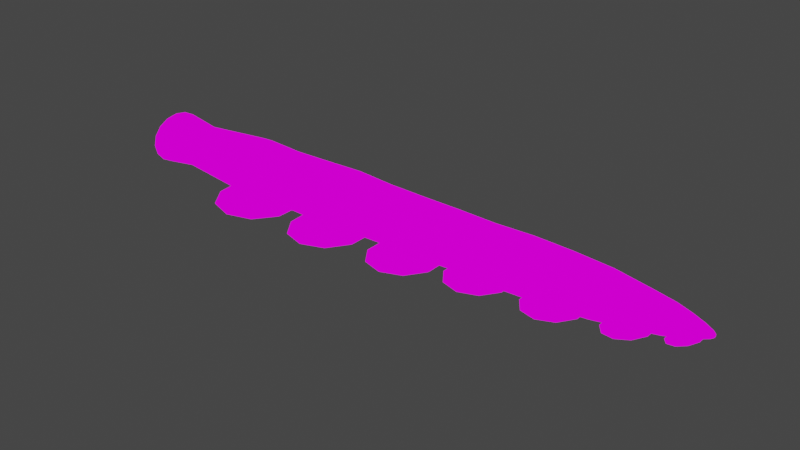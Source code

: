 # Source: OctopusArm.blend  (saved by Blender 3.1.7; exported with 4.5.12 LTS)
import bpy
from mathutils import Matrix  # noqa: F401  (used for matrix-valued properties, if any)

bpy.ops.wm.read_factory_settings(use_empty=True)
scene = bpy.context.scene
scene.name = 'Scene'

# ---- collections
col_collection = bpy.data.collections.new('Collection'); scene.collection.children.link(col_collection)

# ---- images (referenced by path relative to the original .blend; pixels are not part of the script)
import os
ASSET_DIR = os.environ.get("B2B_ASSET_DIR", "")  # directory of the original .blend (textures are referenced by path, not embedded)
HERE = os.path.dirname(os.path.abspath(__file__))  # packed textures are extracted next to this script under _unpacked/

def load_image(name, relpath, width, height, colorspace="sRGB"):
    """Load a texture the original file referenced (path relative to the .blend, or extracted next to this script)."""
    p = next((c for c in (os.path.join(HERE, relpath), os.path.join(ASSET_DIR, relpath)) if relpath and os.path.exists(c)), "")
    if p:
        img = bpy.data.images.load(p, check_existing=True)
        img.name = name
    else:  # same state as the original file: an image datablock whose file is absent (Cycles renders it pink)
        img = bpy.data.images.new(name, width, height)
        img.source = "FILE"
        img.filepath = "//" + (relpath or name)
    img.colorspace_settings.name = colorspace
    return img
img_crabtopushurt2tex_png = load_image('CrabtopusHurt2Tex.png', 'CrabtopusHurt2Tex.png', 1024, 1024, 'sRGB')

# ---- materials (node trees are filled in below, after node groups)
mat_crabtopus = bpy.data.materials.new('Crabtopus')
mat_crabtopus.alpha_threshold = 0.0
mat_crabtopus.use_transparent_shadow = False
mat_crabtopus.line_color = (0.0, 0.0, 0.0, 1.0)

# ---- material node trees
mat_crabtopus.use_nodes = True; mat_crabtopus.node_tree.nodes.clear()
_N = mat_crabtopus.node_tree.nodes; _L = mat_crabtopus.node_tree.links
n0 = _N.new('ShaderNodeBsdfPrincipled'); n0.name = 'Principled BSDF'; n0.location = (47, 814)
n0.distribution = 'GGX'
n0.subsurface_method = 'RANDOM_WALK_SKIN'
n0.inputs[2].default_value = 1.0
n0.inputs[3].default_value = 1.45
n0.inputs[13].default_value = 0.0
n0.inputs[27].default_value = (0.0, 0.0, 0.0, 1.0)
n0.inputs[28].default_value = 1.0
n1 = _N.new('ShaderNodeOutputMaterial'); n1.name = 'Material Output'; n1.location = (370, 74)
n2 = _N.new('ShaderNodeLightPath'); n2.name = 'Light Path'; n2.location = (-153, 118)
n2.hide = True
n3 = _N.new('ShaderNodeEmission'); n3.name = 'Emission'; n3.location = (-278, 31)
n4 = _N.new('ShaderNodeMixShader'); n4.name = 'Mix Shader'; n4.location = (60, 127)
n5 = _N.new('ShaderNodeTexImage'); n5.name = 'Image Texture'; n5.location = (-640, 352)
n5.image = img_crabtopushurt2tex_png
_L.new(n5.outputs[0], n0.inputs[0])
_L.new(n3.outputs[0], n4.inputs[2])
_L.new(n2.outputs[0], n4.inputs[0])
_L.new(n4.outputs[0], n1.inputs[0])
_L.new(n5.outputs[0], n3.inputs[0])
n1.is_active_output = True

# ---- world
world_world = bpy.data.worlds.new('World'); scene.world = world_world
world_world.use_nodes = True; world_world.node_tree.nodes.clear()
_N = world_world.node_tree.nodes; _L = world_world.node_tree.links
n0 = _N.new('ShaderNodeOutputWorld'); n0.name = 'World Output'; n0.location = (300, 300)
n1 = _N.new('ShaderNodeBackground'); n1.name = 'Background'; n1.location = (10, 300)
n1.inputs[0].default_value = (0.05088, 0.05088, 0.05088, 1.0)
_L.new(n1.outputs[0], n0.inputs[0])
n0.is_active_output = True
world_world.color = (0.05088, 0.05088, 0.05088)
world_world.use_sun_shadow = False
world_world.sun_shadow_jitter_overblur = 0.0

# ---- meshes
me_icosphere_013 = bpy.data.meshes.new('Icosphere.013')
me_icosphere_013.from_pydata([(7.223, 0.2827, 0.2759), (7.223, 0.2641, 0.3535), (7.223, 0.2641, 0.1983), (6.854, 0.4083, 0.2759), (7.487, 0.1647, 0.2759), (7.487, 0.1553, 0.3152), (7.487, 0.1553, 0.2366), (7.567, 0.09701, 0.2759), (7.567, 0.09261, 0.2943), (7.567, 0.09261, 0.2575), (7.567, 0.08009, 0.2419), (7.567, 0.06135, 0.2315), (7.487, 0.1285, 0.2033), (7.487, 0.08846, 0.181), (7.224, 0.2112, 0.1325), (7.224, 0.132, 0.08848), (6.854, 0.2994, 0.05739), (6.411, 0.3844, -0.01542), (6.854, 0.38, 0.1576), (6.855, 0.1788, -0.009597), (6.412, 0.2236, -0.1047), (6.856, 0.03651, -0.03312), (7.225, 0.03864, 0.07304), (6.413, 0.03396, -0.1361), (6.857, -0.1057, -0.009597), (7.225, -0.05475, 0.08848), (6.414, -0.1557, -0.1047), (6.857, -0.2264, 0.05739), (7.226, -0.1339, 0.1325), (6.415, -0.3165, -0.01542), (6.858, -0.3069, 0.1576), (7.226, -0.1868, 0.1983), (6.415, -0.4239, 0.1182), (6.858, -0.3352, 0.2759), (7.226, -0.2054, 0.2759), (6.416, -0.4617, 0.2759), (6.858, -0.3069, 0.3942), (7.226, -0.1868, 0.3535), (6.415, -0.4239, 0.4336), (6.857, -0.2264, 0.4944), (7.226, -0.1339, 0.4194), (6.415, -0.3165, 0.5672), (6.857, -0.1057, 0.5614), (7.225, -0.05475, 0.4633), (6.414, -0.1557, 0.6566), (6.856, 0.03651, 0.5849), (7.225, 0.03864, 0.4788), (6.413, 0.03396, 0.6879), (6.855, 0.1788, 0.5614), (7.224, 0.132, 0.4633), (6.412, 0.2236, 0.6566), (6.854, 0.2994, 0.4944), (7.224, 0.2112, 0.4194), (6.411, 0.3844, 0.5672), (6.854, 0.38, 0.3942), (6.41, 0.4918, 0.4336), (5.779, 0.59, 0.4686), (6.41, 0.5296, 0.2759), (5.779, 0.6361, 0.2759), (6.41, 0.4918, 0.1182), (5.779, 0.59, 0.0832), (4.572, 0.7588, 0.02266), (5.78, 0.4587, -0.08016), (4.573, 0.5863, -0.192), (5.781, 0.2621, -0.1893), (4.574, 0.328, -0.3355), (5.783, 0.03032, -0.2276), (4.576, 0.02336, -0.3859), (5.784, -0.2015, -0.1893), (4.578, -0.2813, -0.3355), (5.785, -0.398, -0.08016), (4.579, -0.5395, -0.192), (5.786, -0.5293, 0.0832), (4.58, -0.7121, 0.02266), (5.786, -0.5754, 0.2759), (4.58, -0.7727, 0.2759), (5.786, -0.5293, 0.4686), (4.58, -0.7121, 0.5292), (5.785, -0.398, 0.632), (4.579, -0.5395, 0.7438), (5.784, -0.2015, 0.7411), (4.578, -0.2813, 0.8873), (5.783, 0.03032, 0.7795), (4.576, 0.02336, 0.9377), (5.781, 0.2621, 0.7411), (4.574, 0.328, 0.8873), (5.78, 0.4587, 0.632), (4.573, 0.5863, 0.7438), (3.366, 0.636, 0.791), (4.572, 0.7588, 0.5292), (3.365, 0.826, 0.5547), (4.571, 0.8194, 0.2759), (3.364, 0.8927, 0.2759), (2.157, 0.9231, 0.2759), (3.365, 0.826, -0.002862), (2.158, 0.8536, -0.01476), (3.366, 0.636, -0.2392), (2.159, 0.6555, -0.2612), (3.367, 0.3517, -0.3971), (2.161, 0.3591, -0.4258), (3.369, 0.01639, -0.4526), (2.163, 0.009429, -0.4837), (3.371, -0.319, -0.3971), (2.165, -0.3402, -0.4258), (3.373, -0.6032, -0.2392), (2.166, -0.6367, -0.2612), (3.374, -0.7932, -0.002862), (2.167, -0.8347, -0.01476), (3.374, -0.8599, 0.2759), (2.168, -0.9043, 0.2759), (3.374, -0.7932, 0.5547), (2.167, -0.8347, 0.5666), (3.373, -0.6032, 0.791), (2.166, -0.6367, 0.813), (3.371, -0.319, 0.9489), (2.165, -0.3402, 0.9777), (3.369, 0.01639, 1.004), (2.163, 0.009429, 1.035), (3.367, 0.3517, 0.9489), (2.161, 0.3591, 0.9777), (0.9539, 0.3401, 0.9535), (2.159, 0.6555, 0.813), (0.9523, 0.6263, 0.7945), (2.158, 0.8536, 0.5666), (0.9511, 0.8176, 0.5566), (-0.2557, 0.8382, 0.5661), (0.9508, 0.8847, 0.2759), (-0.2561, 0.9076, 0.2759), (0.9511, 0.8176, -0.00476), (-0.2557, 0.8382, -0.01425), (0.9523, 0.6263, -0.2427), (-0.2545, 0.6405, -0.2602), (0.9539, 0.3401, -0.4017), (-0.2528, 0.3446, -0.4246), (0.9559, 0.002466, -0.4575), (-0.2508, -0.004497, -0.4823), (0.9578, -0.3352, -0.4017), (-0.2488, -0.3535, -0.4246), (0.9594, -0.6214, -0.2427), (-0.2471, -0.6495, -0.2602), (0.9606, -0.8126, -0.00476), (-0.246, -0.8472, -0.01425), (0.9609, -0.8798, 0.2759), (-0.2456, -0.9166, 0.2759), (0.9606, -0.8126, 0.5566), (-0.246, -0.8472, 0.5661), (0.9594, -0.6214, 0.7945), (-0.2471, -0.6495, 0.8121), (0.9578, -0.3352, 0.9535), (-0.2488, -0.3535, 0.9764), (0.9559, 0.002466, 1.009), (-0.2508, -0.004497, 1.034), (-1.457, -0.01146, 1.042), (-0.2528, 0.3446, 0.9764), (-1.46, 0.3412, 0.9836), (-0.2545, 0.6405, 0.8121), (-1.461, 0.6401, 0.8175), (-2.668, 0.6488, 0.8306), (-1.462, 0.8398, 0.569), (-2.669, 0.8534, 0.5761), (-1.463, 0.91, 0.2759), (-2.67, 0.9252, 0.2759), (-1.462, 0.8398, -0.01722), (-2.669, 0.8534, -0.02429), (-1.461, 0.6401, -0.2657), (-2.668, 0.6488, -0.2788), (-1.46, 0.3412, -0.4318), (-2.666, 0.3427, -0.4488), (-1.457, -0.01146, -0.4901), (-2.664, -0.01842, -0.5085), (-1.455, -0.3641, -0.4318), (-2.662, -0.3795, -0.4488), (-1.454, -0.663, -0.2657), (-2.66, -0.6857, -0.2788), (-1.453, -0.8628, -0.01722), (-2.659, -0.8902, -0.02429), (-1.452, -0.9329, 0.2759), (-2.659, -0.9621, 0.2759), (-1.453, -0.8628, 0.569), (-2.659, -0.8902, 0.5761), (-1.454, -0.663, 0.8175), (-2.66, -0.6857, 0.8306), (-1.455, -0.3641, 0.9836), (-2.662, -0.3795, 1.001), (-3.869, -0.4151, 1.058), (-2.664, -0.01842, 1.06), (-3.871, -0.02539, 1.122), (-2.666, 0.3427, 1.001), (-3.873, 0.3643, 1.058), (-5.08, 0.3446, 1.032), (-3.875, 0.6947, 0.8745), (-5.082, 0.6641, 0.8549), (-3.876, 0.9154, 0.5999), (-5.083, 0.8776, 0.5893), (-3.877, 0.9929, 0.2759), (-5.083, 0.9526, 0.2759), (-3.876, 0.9154, -0.04804), (-5.083, 0.8776, -0.03743), (-3.875, 0.6947, -0.3227), (-5.082, 0.6641, -0.3031), (-3.873, 0.3643, -0.5062), (-5.08, 0.3446, -0.4806), (-3.871, -0.02539, -0.5706), (-5.078, -0.03235, -0.5429), (-3.869, -0.4151, -0.5062), (-5.075, -0.4093, -0.4806), (-3.867, -0.7455, -0.3227), (-5.073, -0.7288, -0.3031), (-3.865, -0.9662, -0.04804), (-5.072, -0.9423, -0.03743), (-3.865, -1.044, 0.2759), (-5.072, -1.017, 0.2759), (-3.865, -0.9662, 0.5999), (-5.072, -0.9423, 0.5893), (-3.867, -0.7455, 0.8745), (-5.073, -0.7288, 0.8549), (-6.28, -0.7152, 0.8378), (-5.075, -0.4093, 1.032), (-6.282, -0.4051, 1.01), (-5.078, -0.03235, 1.095), (-6.284, -0.03931, 1.071), (-7.491, -0.04628, 1.119), (-6.286, 0.3265, 1.01), (-7.493, 0.3419, 1.055), (-6.288, 0.6366, 0.8378), (-7.495, 0.6711, 0.8722), (-6.289, 0.8438, 0.58), (-7.496, 0.891, 0.5986), (-6.29, 0.9166, 0.2759), (-7.497, 0.9682, 0.2759), (-6.289, 0.8438, -0.02818), (-7.496, 0.891, -0.04682), (-6.288, 0.6366, -0.286), (-7.495, 0.6711, -0.3204), (-6.286, 0.3265, -0.4582), (-7.493, 0.3419, -0.5032), (-6.284, -0.03931, -0.5187), (-7.491, -0.04628, -0.5674), (-6.282, -0.4051, -0.4582), (-7.489, -0.4345, -0.5032), (-6.28, -0.7152, -0.286), (-7.487, -0.7636, -0.3204), (-6.279, -0.9224, -0.02818), (-7.485, -0.9835, -0.04682), (-6.279, -0.9952, 0.2759), (-7.485, -1.061, 0.2759), (-6.279, -0.9224, 0.58), (-7.485, -0.9835, 0.5986), (-8.693, -0.8795, 0.5604), (-7.487, -0.7636, 0.8722), (-8.694, -0.6857, 0.8016), (-7.489, -0.4345, 1.055), (-8.696, -0.3955, 0.9628), (-9.902, -0.3569, 0.8714), (-8.698, -0.05324, 1.019), (-9.904, -0.0602, 0.9205), (-8.699, 0.289, 0.9628), (-9.906, 0.2365, 0.8714), (-8.701, 0.5792, 0.8016), (-9.907, 0.4881, 0.7317), (-8.702, 0.7731, 0.5604), (-9.908, 0.6562, 0.5226), (-8.703, 0.8411, 0.2759), (-9.909, 0.7152, 0.2759), (-8.702, 0.7731, -0.008613), (-9.908, 0.6562, 0.02923), (-8.701, 0.5792, -0.2498), (-9.907, 0.4881, -0.1799), (-8.699, 0.289, -0.411), (-9.906, 0.2365, -0.3196), (-8.698, -0.05324, -0.4676), (-9.904, -0.0602, -0.3687), (-8.696, -0.3955, -0.411), (-9.902, -0.3569, -0.3196), (-8.694, -0.6857, -0.2498), (-9.901, -0.6085, -0.1799), (-8.693, -0.8795, -0.008613), (-9.9, -0.7766, 0.02923), (-8.692, -0.9476, 0.2759), (-9.9, -0.8356, 0.2759), (-11.11, -1.027, 0.2759), (-9.9, -0.7766, 0.5226), (-11.11, -0.954, 0.5813), (-9.901, -0.6085, 0.7317), (-11.11, -0.7459, 0.8402), (-11.11, -0.4345, 1.013), (-11.11, -0.06716, 1.074), (-11.11, 0.3002, 1.013), (-11.11, 0.6116, 0.8402), (-11.12, 0.8197, 0.5813), (-11.12, 0.8928, 0.2759), (-11.12, 0.8197, -0.02946), (-11.11, 0.6116, -0.2883), (-11.11, 0.3002, -0.4613), (-11.11, -0.06716, -0.5221), (-11.11, -0.4345, -0.4613), (-11.11, -0.7459, -0.2883), (-11.11, -0.954, -0.02946), (7.487, 0.1285, 0.3485), (7.487, 0.08846, 0.3708), (7.567, 0.08009, 0.3099), (7.567, 0.06135, 0.3203), (7.567, 0.03924, 0.3239), (7.567, 0.01713, 0.3203), (7.488, 0.04118, 0.3786), (7.488, -0.006093, 0.3708), (7.488, -0.04617, 0.3485), (7.488, -0.07295, 0.3152), (7.567, -0.001616, 0.3099), (7.567, -0.01414, 0.2943), (7.567, -0.01854, 0.2759), (7.567, -0.01414, 0.2575), (7.488, -0.08236, 0.2759), (7.488, -0.07295, 0.2366), (7.488, -0.04617, 0.2033), (7.488, -0.006093, 0.181), (7.567, -0.001616, 0.2419), (7.567, 0.01713, 0.2315), (7.567, 0.03924, 0.2279), (7.488, 0.04118, 0.1732), (-7.137, -1.061, -0.7612), (-6.673, -1.133, -0.8783), (-6.641, -0.6356, -0.6634), (-7.376, -0.5169, -0.4896), (-7.47, -1.397, -0.8609), (-7.785, -1.015, -0.6384), (-8.344, -0.6765, -0.735), (-7.941, -0.3369, -0.4773), (-8.271, -1.142, -0.8435), (-8.768, -0.4653, -0.8328), (-8.773, 0.3748, -0.8328), (-8.499, -0.04365, -0.623), (-8.352, 0.5909, -0.735), (-7.945, 0.256, -0.4773), (-7.531, -0.03807, -0.3086), (-7.382, 0.4425, -0.4896), (-7.796, 0.9356, -0.6384), (-7.149, 0.9895, -0.7612), (-7.486, 1.322, -0.8609), (-8.283, 1.057, -0.8435), (-6.686, 1.067, -0.8783), (-6.188, 0.3897, -0.889), (-6.648, 0.5697, -0.6634), (-6.398, -0.03153, -0.7774), (-7.031, -0.03518, -0.4971), (-6.183, -0.4503, -0.889), (-4.168, -0.986, -0.7857), (-3.726, -1.054, -0.8776), (-3.704, -0.5846, -0.6737), (-4.404, -0.4726, -0.539), (-4.478, -1.303, -0.893), (-4.783, -0.9422, -0.6957), (-5.307, -0.6231, -0.8088), (-4.937, -0.3028, -0.5499), (-5.233, -1.062, -0.9083), (-5.702, -0.4238, -0.9178), (-5.707, 0.3687, -0.9178), (-5.457, -0.0261, -0.7093), (-5.314, 0.5726, -0.8088), (-4.94, 0.2566, -0.5499), (-4.557, -0.0209, -0.3745), (-4.409, 0.4325, -0.539), (-4.794, 0.8977, -0.6957), (-4.179, 0.9486, -0.7857), (-4.493, 1.262, -0.893), (-5.245, 1.013, -0.9083), (-3.738, 1.021, -0.8776), (-3.268, 0.3828, -0.8681), (-3.71, 0.5526, -0.6737), (-3.47, -0.01463, -0.7714), (-4.078, -0.01814, -0.5323), (-3.264, -0.4097, -0.8681), (-1.318, -0.8755, -0.7318), (-0.9183, -0.9365, -0.811), (-0.9002, -0.5131, -0.6267), (-1.533, -0.412, -0.5111), (-1.597, -1.161, -0.8312), (-1.874, -0.836, -0.6557), (-2.346, -0.5479, -0.7622), (-2.014, -0.2587, -0.5253), (-2.279, -0.9443, -0.8515), (-2.702, -0.3679, -0.8639), (-2.706, 0.3475, -0.8639), (-2.482, -0.008931, -0.6736), (-2.352, 0.5315, -0.7622), (-2.017, 0.2463, -0.5253), (-1.673, -0.004261, -0.3638), (-1.538, 0.4051, -0.5111), (-1.884, 0.825, -0.6557), (-1.328, 0.871, -0.7318), (-1.611, 1.154, -0.8312), (-2.289, 0.9288, -0.8515), (-0.9291, 0.9366, -0.811), (-0.5054, 0.3602, -0.7985), (-0.9061, 0.5135, -0.6267), (-0.6888, 0.001418, -0.7129), (-1.239, -0.001757, -0.5023), (-0.5013, -0.3552, -0.7985), (1.167, -0.7405, -0.5108), (1.511, -0.7931, -0.5823), (1.528, -0.4282, -0.4237), (0.983, -0.3411, -0.3189), (0.9254, -0.9871, -0.5943), (0.688, -0.7065, -0.4408), (0.2806, -0.4582, -0.5288), (0.5683, -0.209, -0.3273), (0.338, -0.7999, -0.6062), (-0.02731, -0.3031, -0.6136), (-0.03087, 0.3135, -0.6136), (0.1639, 0.006339, -0.4514), (0.2753, 0.4722, -0.5288), (0.5658, 0.2263, -0.3273), (0.8639, 0.01038, -0.1909), (0.9789, 0.3632, -0.3189), (0.6798, 0.7251, -0.4408), (1.158, 0.7648, -0.5108), (0.9139, 1.008, -0.5943), (0.3286, 0.8145, -0.6062), (1.501, 0.8213, -0.5823), (1.867, 0.3245, -0.575), (1.523, 0.4566, -0.4237), (1.709, 0.01526, -0.4997), (1.237, 0.01253, -0.3137), (1.87, -0.2921, -0.575), (3.488, -0.6584, -0.4655), (3.802, -0.7061, -0.5203), (3.813, -0.3746, -0.3756), (3.315, -0.2954, -0.2966), (3.271, -0.8823, -0.5485), (3.051, -0.6274, -0.4161), (2.684, -0.4018, -0.508), (2.939, -0.1754, -0.3165), (2.738, -0.7123, -0.5767), (2.407, -0.2609, -0.5941), (2.403, 0.2994, -0.5941), (2.575, 0.02025, -0.4411), (2.679, 0.4435, -0.508), (2.937, 0.2201, -0.3165), (3.203, 0.02388, -0.1838), (3.312, 0.3445, -0.2966), (3.044, 0.6734, -0.4161), (3.48, 0.7094, -0.4655), (3.261, 0.9308, -0.5485), (2.73, 0.7546, -0.5767), (3.794, 0.7608, -0.5203), (4.125, 0.3094, -0.5028), (3.809, 0.4293, -0.3756), (3.98, 0.02836, -0.4392), (3.546, 0.02585, -0.2842), (4.129, -0.2509, -0.5028), (5.53, -0.4857, -0.2915), (5.773, -0.5222, -0.3101), (5.771, -0.2687, -0.199), (5.386, -0.2082, -0.1755), (5.371, -0.6569, -0.3707), (5.194, -0.462, -0.286), (4.921, -0.2894, -0.383), (5.101, -0.1164, -0.2183), (4.968, -0.5268, -0.4313), (4.716, -0.1816, -0.4688), (4.714, 0.2468, -0.4688), (4.834, 0.03329, -0.3398), (4.917, 0.357, -0.383), (5.1, 0.186, -0.2183), (5.293, 0.03594, -0.09771), (5.383, 0.2811, -0.1755), (5.188, 0.5327, -0.286), (5.524, 0.5603, -0.2915), (5.363, 0.7296, -0.3707), (4.961, 0.5949, -0.4313), (5.767, 0.5996, -0.3101), (6.018, 0.2544, -0.2726), (5.767, 0.3461, -0.199), (5.903, 0.03946, -0.2349), (5.561, 0.03748, -0.149), (6.02, -0.1741, -0.2726), (6.95, -0.3174, -0.004922), (7.119, -0.3428, 0.005356), (7.107, -0.1669, 0.08161), (6.84, -0.1249, 0.06133), (6.848, -0.4362, -0.07456), (6.718, -0.301, -0.03305), (6.54, -0.1812, -0.1255), (6.648, -0.06118, 0.004921), (6.576, -0.3459, -0.1545), (6.407, -0.1063, -0.2039), (6.406, 0.191, -0.2039), (6.476, 0.04276, -0.1039), (6.537, 0.2674, -0.1255), (6.647, 0.1487, 0.004921), (6.768, 0.04445, 0.106), (6.838, 0.2146, 0.06133), (6.714, 0.3893, -0.03305), (6.946, 0.4084, -0.004922), (6.843, 0.526, -0.07456), (6.572, 0.4325, -0.1545), (7.114, 0.4357, 0.005356), (7.283, 0.1961, 0.05475), (7.104, 0.2597, 0.08161), (7.201, 0.04695, 0.06959), (6.957, 0.04554, 0.09619), (7.285, -0.1012, 0.05475)], [], [(0, 3, 54, 1), (0, 1, 5, 4), (2, 0, 4, 6), (2, 18, 3, 0), (4, 5, 8, 7), (6, 4, 7, 9), (7, 8, 300, 301, 302, 303, 308, 309, 310, 311, 316, 317, 318, 11, 10, 9), (12, 6, 9, 10), (13, 12, 10, 11), (15, 14, 12, 13), (14, 2, 6, 12), (15, 19, 16, 14), (14, 16, 18, 2), (19, 20, 17, 16), (16, 17, 59, 18), (22, 21, 19, 15), (21, 23, 20, 19), (25, 24, 21, 22), (24, 26, 23, 21), (28, 27, 24, 25), (27, 29, 26, 24), (31, 30, 27, 28), (30, 32, 29, 27), (34, 33, 30, 31), (33, 35, 32, 30), (37, 36, 33, 34), (36, 38, 35, 33), (40, 39, 36, 37), (39, 41, 38, 36), (43, 42, 39, 40), (42, 44, 41, 39), (46, 45, 42, 43), (45, 47, 44, 42), (49, 48, 45, 46), (48, 50, 47, 45), (52, 51, 48, 49), (51, 53, 50, 48), (1, 54, 51, 52), (54, 55, 53, 51), (3, 57, 55, 54), (57, 58, 56, 55), (55, 56, 86, 53), (18, 59, 57, 3), (59, 60, 58, 57), (17, 62, 60, 59), (62, 63, 61, 60), (60, 61, 91, 58), (64, 65, 63, 62), (20, 64, 62, 17), (66, 67, 65, 64), (23, 66, 64, 20), (68, 69, 67, 66), (26, 68, 66, 23), (70, 71, 69, 68), (29, 70, 68, 26), (72, 73, 71, 70), (32, 72, 70, 29), (74, 75, 73, 72), (35, 74, 72, 32), (76, 77, 75, 74), (38, 76, 74, 35), (78, 79, 77, 76), (41, 78, 76, 38), (80, 81, 79, 78), (44, 80, 78, 41), (82, 83, 81, 80), (47, 82, 80, 44), (84, 85, 83, 82), (50, 84, 82, 47), (86, 87, 85, 84), (53, 86, 84, 50), (56, 89, 87, 86), (89, 90, 88, 87), (87, 88, 118, 85), (91, 92, 90, 89), (58, 91, 89, 56), (61, 94, 92, 91), (92, 93, 123, 90), (94, 95, 93, 92), (96, 97, 95, 94), (63, 96, 94, 61), (98, 99, 97, 96), (65, 98, 96, 63), (100, 101, 99, 98), (67, 100, 98, 65), (102, 103, 101, 100), (69, 102, 100, 67), (104, 105, 103, 102), (71, 104, 102, 69), (106, 107, 105, 104), (73, 106, 104, 71), (108, 109, 107, 106), (75, 108, 106, 73), (110, 111, 109, 108), (77, 110, 108, 75), (112, 113, 111, 110), (79, 112, 110, 77), (114, 115, 113, 112), (81, 114, 112, 79), (116, 117, 115, 114), (83, 116, 114, 81), (118, 119, 117, 116), (85, 118, 116, 83), (88, 121, 119, 118), (121, 122, 120, 119), (119, 120, 150, 117), (123, 124, 122, 121), (90, 123, 121, 88), (93, 126, 124, 123), (126, 127, 125, 124), (124, 125, 155, 122), (95, 128, 126, 93), (128, 129, 127, 126), (130, 131, 129, 128), (97, 130, 128, 95), (132, 133, 131, 130), (99, 132, 130, 97), (134, 135, 133, 132), (101, 134, 132, 99), (136, 137, 135, 134), (103, 136, 134, 101), (138, 139, 137, 136), (105, 138, 136, 103), (140, 141, 139, 138), (107, 140, 138, 105), (142, 143, 141, 140), (109, 142, 140, 107), (144, 145, 143, 142), (111, 144, 142, 109), (146, 147, 145, 144), (113, 146, 144, 111), (148, 149, 147, 146), (115, 148, 146, 113), (150, 151, 149, 148), (117, 150, 148, 115), (120, 153, 151, 150), (153, 154, 152, 151), (151, 152, 182, 149), (155, 156, 154, 153), (122, 155, 153, 120), (125, 158, 156, 155), (158, 159, 157, 156), (156, 157, 187, 154), (160, 161, 159, 158), (127, 160, 158, 125), (129, 162, 160, 127), (162, 163, 161, 160), (164, 165, 163, 162), (131, 164, 162, 129), (166, 167, 165, 164), (133, 166, 164, 131), (168, 169, 167, 166), (135, 168, 166, 133), (170, 171, 169, 168), (137, 170, 168, 135), (172, 173, 171, 170), (139, 172, 170, 137), (174, 175, 173, 172), (141, 174, 172, 139), (176, 177, 175, 174), (143, 176, 174, 141), (178, 179, 177, 176), (145, 178, 176, 143), (180, 181, 179, 178), (147, 180, 178, 145), (182, 183, 181, 180), (149, 182, 180, 147), (152, 185, 183, 182), (185, 186, 184, 183), (183, 184, 214, 181), (187, 188, 186, 185), (154, 187, 185, 152), (157, 190, 188, 187), (190, 191, 189, 188), (188, 189, 219, 186), (192, 193, 191, 190), (159, 192, 190, 157), (194, 195, 193, 192), (161, 194, 192, 159), (163, 196, 194, 161), (196, 197, 195, 194), (198, 199, 197, 196), (165, 198, 196, 163), (200, 201, 199, 198), (167, 200, 198, 165), (202, 203, 201, 200), (169, 202, 200, 167), (204, 205, 203, 202), (171, 204, 202, 169), (206, 207, 205, 204), (173, 206, 204, 171), (208, 209, 207, 206), (175, 208, 206, 173), (210, 211, 209, 208), (177, 210, 208, 175), (212, 213, 211, 210), (179, 212, 210, 177), (214, 215, 213, 212), (181, 214, 212, 179), (184, 217, 215, 214), (217, 218, 216, 215), (215, 216, 246, 213), (219, 220, 218, 217), (186, 219, 217, 184), (189, 222, 220, 219), (222, 223, 221, 220), (220, 221, 251, 218), (224, 225, 223, 222), (191, 224, 222, 189), (226, 227, 225, 224), (193, 226, 224, 191), (228, 229, 227, 226), (195, 228, 226, 193), (197, 230, 228, 195), (230, 231, 229, 228), (232, 233, 231, 230), (199, 232, 230, 197), (234, 235, 233, 232), (201, 234, 232, 199), (236, 237, 235, 234), (203, 236, 234, 201), (238, 239, 237, 236), (205, 238, 236, 203), (240, 241, 239, 238), (207, 240, 238, 205), (242, 243, 241, 240), (209, 242, 240, 207), (244, 245, 243, 242), (211, 244, 242, 209), (246, 247, 245, 244), (213, 246, 244, 211), (216, 249, 247, 246), (249, 250, 248, 247), (247, 248, 278, 245), (251, 252, 250, 249), (218, 251, 249, 216), (221, 254, 252, 251), (254, 255, 253, 252), (252, 253, 283, 250), (256, 257, 255, 254), (223, 256, 254, 221), (258, 259, 257, 256), (225, 258, 256, 223), (260, 261, 259, 258), (227, 260, 258, 225), (262, 263, 261, 260), (229, 262, 260, 227), (231, 264, 262, 229), (264, 265, 263, 262), (266, 267, 265, 264), (233, 266, 264, 231), (268, 269, 267, 266), (235, 268, 266, 233), (270, 271, 269, 268), (237, 270, 268, 235), (272, 273, 271, 270), (239, 272, 270, 237), (274, 275, 273, 272), (241, 274, 272, 239), (276, 277, 275, 274), (243, 276, 274, 241), (278, 279, 277, 276), (245, 278, 276, 243), (248, 281, 279, 278), (279, 280, 297, 277), (281, 282, 280, 279), (283, 284, 282, 281), (250, 283, 281, 248), (253, 285, 284, 283), (289, 290, 291, 292, 293, 294, 295, 296, 297, 280, 282, 284, 285, 286, 287, 288), (255, 286, 285, 253), (257, 287, 286, 255), (259, 288, 287, 257), (261, 289, 288, 259), (263, 290, 289, 261), (265, 291, 290, 263), (267, 292, 291, 265), (269, 293, 292, 267), (271, 294, 293, 269), (273, 295, 294, 271), (275, 296, 295, 273), (277, 297, 296, 275), (1, 52, 298, 5), (52, 49, 299, 298), (5, 298, 300, 8), (298, 299, 301, 300), (299, 304, 302, 301), (304, 305, 303, 302), (49, 46, 304, 299), (46, 43, 305, 304), (305, 306, 308, 303), (43, 40, 306, 305), (306, 307, 309, 308), (40, 37, 307, 306), (307, 312, 310, 309), (312, 313, 311, 310), (37, 34, 312, 307), (34, 31, 313, 312), (313, 314, 316, 311), (31, 28, 314, 313), (28, 25, 315, 314), (314, 315, 317, 316), (315, 319, 318, 317), (319, 13, 11, 318), (25, 22, 319, 315), (22, 15, 13, 319), (324, 321, 320), (321, 322, 320), (320, 322, 323), (325, 320, 323), (324, 320, 325), (328, 325, 326), (326, 325, 327), (327, 325, 323), (328, 324, 325), (329, 328, 326), (341, 345, 321, 324, 328, 329, 330, 339, 338, 340), (329, 326, 331), (330, 329, 331), (330, 331, 332), (332, 331, 333), (331, 326, 327), (333, 331, 327), (336, 332, 333), (333, 327, 334), (335, 333, 334), (335, 336, 333), (338, 336, 337), (337, 336, 335), (339, 332, 336), (338, 339, 336), (339, 330, 332), (340, 338, 337), (340, 337, 342), (341, 340, 342), (341, 342, 343), (343, 342, 344), (342, 337, 335), (344, 342, 335), (323, 344, 334), (344, 335, 334), (322, 343, 344), (323, 322, 344), (345, 341, 343), (345, 343, 322), (321, 345, 322), (327, 323, 334), (350, 347, 346), (347, 348, 346), (346, 348, 349), (351, 346, 349), (350, 346, 351), (354, 351, 352), (352, 351, 353), (353, 351, 349), (354, 350, 351), (355, 354, 352), (367, 371, 347, 350, 354, 355, 356, 365, 364, 366), (355, 352, 357), (356, 355, 357), (356, 357, 358), (358, 357, 359), (357, 352, 353), (359, 357, 353), (362, 358, 359), (359, 353, 360), (361, 359, 360), (361, 362, 359), (364, 362, 363), (363, 362, 361), (365, 358, 362), (364, 365, 362), (365, 356, 358), (366, 364, 363), (366, 363, 368), (367, 366, 368), (367, 368, 369), (369, 368, 370), (368, 363, 361), (370, 368, 361), (349, 370, 360), (370, 361, 360), (348, 369, 370), (349, 348, 370), (371, 367, 369), (371, 369, 348), (347, 371, 348), (353, 349, 360), (376, 373, 372), (373, 374, 372), (372, 374, 375), (377, 372, 375), (376, 372, 377), (380, 377, 378), (378, 377, 379), (379, 377, 375), (380, 376, 377), (381, 380, 378), (393, 397, 373, 376, 380, 381, 382, 391, 390, 392), (381, 378, 383), (382, 381, 383), (382, 383, 384), (384, 383, 385), (383, 378, 379), (385, 383, 379), (388, 384, 385), (385, 379, 386), (387, 385, 386), (387, 388, 385), (390, 388, 389), (389, 388, 387), (391, 384, 388), (390, 391, 388), (391, 382, 384), (392, 390, 389), (392, 389, 394), (393, 392, 394), (393, 394, 395), (395, 394, 396), (394, 389, 387), (396, 394, 387), (375, 396, 386), (396, 387, 386), (374, 395, 396), (375, 374, 396), (397, 393, 395), (397, 395, 374), (373, 397, 374), (379, 375, 386), (402, 399, 398), (399, 400, 398), (398, 400, 401), (403, 398, 401), (402, 398, 403), (406, 403, 404), (404, 403, 405), (405, 403, 401), (406, 402, 403), (407, 406, 404), (419, 423, 399, 402, 406, 407, 408, 417, 416, 418), (407, 404, 409), (408, 407, 409), (408, 409, 410), (410, 409, 411), (409, 404, 405), (411, 409, 405), (414, 410, 411), (411, 405, 412), (413, 411, 412), (413, 414, 411), (416, 414, 415), (415, 414, 413), (417, 410, 414), (416, 417, 414), (417, 408, 410), (418, 416, 415), (418, 415, 420), (419, 418, 420), (419, 420, 421), (421, 420, 422), (420, 415, 413), (422, 420, 413), (401, 422, 412), (422, 413, 412), (400, 421, 422), (401, 400, 422), (423, 419, 421), (423, 421, 400), (399, 423, 400), (405, 401, 412), (428, 425, 424), (425, 426, 424), (424, 426, 427), (429, 424, 427), (428, 424, 429), (432, 429, 430), (430, 429, 431), (431, 429, 427), (432, 428, 429), (433, 432, 430), (445, 449, 425, 428, 432, 433, 434, 443, 442, 444), (433, 430, 435), (434, 433, 435), (434, 435, 436), (436, 435, 437), (435, 430, 431), (437, 435, 431), (440, 436, 437), (437, 431, 438), (439, 437, 438), (439, 440, 437), (442, 440, 441), (441, 440, 439), (443, 436, 440), (442, 443, 440), (443, 434, 436), (444, 442, 441), (444, 441, 446), (445, 444, 446), (445, 446, 447), (447, 446, 448), (446, 441, 439), (448, 446, 439), (427, 448, 438), (448, 439, 438), (426, 447, 448), (427, 426, 448), (449, 445, 447), (449, 447, 426), (425, 449, 426), (431, 427, 438), (454, 451, 450), (451, 452, 450), (450, 452, 453), (455, 450, 453), (454, 450, 455), (458, 455, 456), (456, 455, 457), (457, 455, 453), (458, 454, 455), (459, 458, 456), (471, 475, 451, 454, 458, 459, 460, 469, 468, 470), (459, 456, 461), (460, 459, 461), (460, 461, 462), (462, 461, 463), (461, 456, 457), (463, 461, 457), (466, 462, 463), (463, 457, 464), (465, 463, 464), (465, 466, 463), (468, 466, 467), (467, 466, 465), (469, 462, 466), (468, 469, 466), (469, 460, 462), (470, 468, 467), (470, 467, 472), (471, 470, 472), (471, 472, 473), (473, 472, 474), (472, 467, 465), (474, 472, 465), (453, 474, 464), (474, 465, 464), (452, 473, 474), (453, 452, 474), (475, 471, 473), (475, 473, 452), (451, 475, 452), (457, 453, 464), (477, 478, 476), (480, 477, 476), (476, 478, 479), (481, 476, 479), (480, 476, 481), (482, 481, 483), (484, 481, 482), (483, 481, 479), (484, 480, 481), (485, 484, 482), (497, 501, 477, 480, 484, 485, 486, 495, 494, 496), (485, 482, 487), (486, 485, 487), (488, 487, 489), (486, 487, 488), (487, 482, 483), (489, 487, 483), (492, 488, 489), (491, 489, 490), (489, 483, 490), (491, 492, 489), (493, 492, 491), (494, 492, 493), (495, 488, 492), (494, 495, 492), (495, 486, 488), (496, 494, 493), (496, 493, 498), (497, 496, 498), (499, 498, 500), (497, 498, 499), (498, 493, 491), (500, 498, 491), (500, 491, 490), (479, 500, 490), (478, 499, 500), (479, 478, 500), (501, 497, 499), (501, 499, 478), (477, 501, 478), (483, 479, 490)])
me_icosphere_013.polygons.foreach_set('use_smooth', [True] * 593)
_uv = me_icosphere_013.uv_layers.new(name='UVMap')
_uv.uv.foreach_set('vector', [0.7672, 0.7403, 0.7716, 0.7469, 0.7633, 0.7503, 0.7618, 0.7426, 0.7672, 0.7403, 0.7618, 0.7426, 0.7604, 0.7353, 0.7631, 0.7342, 0.7714, 0.7361, 0.7672, 0.7403, 0.7631, 0.7342, 0.7652, 0.732, 0.7714, 0.7361, 0.778, 0.7405, 0.7716, 0.7469, 0.7672, 0.7403, 0.7631, 0.7342, 0.7604, 0.7353, 0.7595, 0.7312, 0.7608, 0.7306, 0.7652, 0.732, 0.7631, 0.7342, 0.7608, 0.7306, 0.7618, 0.7297, 0.7608, 0.7306, 0.7595, 0.7312, 0.7581, 0.7312, 0.7568, 0.7306, 0.7558, 0.7297, 0.7553, 0.7284, 0.7553, 0.727, 0.7558, 0.7257, 0.7568, 0.7247, 0.7581, 0.7242, 0.7595, 0.7242, 0.7608, 0.7247, 0.7618, 0.7257, 0.7623, 0.727, 0.7623, 0.7284, 0.7618, 0.7297, 0.7664, 0.7293, 0.7652, 0.732, 0.7618, 0.7297, 0.7623, 0.7284, 0.7664, 0.7263, 0.7664, 0.7293, 0.7623, 0.7284, 0.7623, 0.727, 0.7736, 0.7248, 0.7736, 0.7307, 0.7664, 0.7293, 0.7664, 0.7263, 0.7736, 0.7307, 0.7714, 0.7361, 0.7652, 0.732, 0.7664, 0.7293, 0.7736, 0.7248, 0.7814, 0.7233, 0.7814, 0.7322, 0.7736, 0.7307, 0.7736, 0.7307, 0.7814, 0.7322, 0.778, 0.7405, 0.7714, 0.7361, 0.7814, 0.7233, 0.7889, 0.7218, 0.7889, 0.7337, 0.7814, 0.7322, 0.7814, 0.7322, 0.7889, 0.7337, 0.7843, 0.7448, 0.778, 0.7405, 0.7714, 0.7194, 0.778, 0.715, 0.7814, 0.7233, 0.7736, 0.7248, 0.778, 0.715, 0.7843, 0.7107, 0.7889, 0.7218, 0.7814, 0.7233, 0.7672, 0.7152, 0.7716, 0.7086, 0.778, 0.715, 0.7714, 0.7194, 0.7716, 0.7086, 0.7759, 0.7023, 0.7843, 0.7107, 0.778, 0.715, 0.7618, 0.7129, 0.7633, 0.7052, 0.7716, 0.7086, 0.7672, 0.7152, 0.7633, 0.7052, 0.7648, 0.6977, 0.7759, 0.7023, 0.7716, 0.7086, 0.7559, 0.7129, 0.7544, 0.7052, 0.7633, 0.7052, 0.7618, 0.7129, 0.7544, 0.7052, 0.7529, 0.6977, 0.7648, 0.6977, 0.7633, 0.7052, 0.7505, 0.7152, 0.7461, 0.7086, 0.7544, 0.7052, 0.7559, 0.7129, 0.7461, 0.7086, 0.7418, 0.7023, 0.7529, 0.6977, 0.7544, 0.7052, 0.7463, 0.7194, 0.7397, 0.715, 0.7461, 0.7086, 0.7505, 0.7152, 0.7397, 0.715, 0.7334, 0.7107, 0.7418, 0.7023, 0.7461, 0.7086, 0.744, 0.7248, 0.7363, 0.7233, 0.7397, 0.715, 0.7463, 0.7194, 0.7363, 0.7233, 0.7288, 0.7218, 0.7334, 0.7107, 0.7397, 0.715, 0.744, 0.7307, 0.7363, 0.7322, 0.7363, 0.7233, 0.744, 0.7248, 0.7363, 0.7322, 0.7288, 0.7337, 0.7288, 0.7218, 0.7363, 0.7233, 0.7463, 0.7361, 0.7397, 0.7405, 0.7363, 0.7322, 0.744, 0.7307, 0.7397, 0.7405, 0.7334, 0.7448, 0.7288, 0.7337, 0.7363, 0.7322, 0.7505, 0.7403, 0.7461, 0.7469, 0.7397, 0.7405, 0.7463, 0.7361, 0.7461, 0.7469, 0.7418, 0.7532, 0.7334, 0.7448, 0.7397, 0.7405, 0.7559, 0.7426, 0.7544, 0.7503, 0.7461, 0.7469, 0.7505, 0.7403, 0.7544, 0.7503, 0.7529, 0.7578, 0.7418, 0.7532, 0.7461, 0.7469, 0.7618, 0.7426, 0.7633, 0.7503, 0.7544, 0.7503, 0.7559, 0.7426, 0.7633, 0.7503, 0.7648, 0.7578, 0.7529, 0.7578, 0.7544, 0.7503, 0.7716, 0.7469, 0.7759, 0.7532, 0.7648, 0.7578, 0.7633, 0.7503, 0.7759, 0.7532, 0.7796, 0.7589, 0.7661, 0.7645, 0.7648, 0.7578, 0.7648, 0.7578, 0.7661, 0.7645, 0.7515, 0.7645, 0.7529, 0.7578, 0.778, 0.7405, 0.7843, 0.7448, 0.7759, 0.7532, 0.7716, 0.7469, 0.7843, 0.7448, 0.79, 0.7486, 0.7796, 0.7589, 0.7759, 0.7532, 0.7889, 0.7337, 0.7956, 0.7351, 0.79, 0.7486, 0.7843, 0.7448, 0.7956, 0.7351, 0.8089, 0.7377, 0.8013, 0.7561, 0.79, 0.7486, 0.79, 0.7486, 0.8013, 0.7561, 0.7872, 0.7702, 0.7796, 0.7589, 0.7956, 0.7204, 0.8089, 0.7178, 0.8089, 0.7377, 0.7956, 0.7351, 0.7889, 0.7218, 0.7956, 0.7204, 0.7956, 0.7351, 0.7889, 0.7337, 0.79, 0.7069, 0.8013, 0.6994, 0.8089, 0.7178, 0.7956, 0.7204, 0.7843, 0.7107, 0.79, 0.7069, 0.7956, 0.7204, 0.7889, 0.7218, 0.7796, 0.6966, 0.7872, 0.6853, 0.8013, 0.6994, 0.79, 0.7069, 0.7759, 0.7023, 0.7796, 0.6966, 0.79, 0.7069, 0.7843, 0.7107, 0.7661, 0.691, 0.7688, 0.6776, 0.7872, 0.6853, 0.7796, 0.6966, 0.7648, 0.6977, 0.7661, 0.691, 0.7796, 0.6966, 0.7759, 0.7023, 0.7515, 0.691, 0.7489, 0.6776, 0.7688, 0.6776, 0.7661, 0.691, 0.7529, 0.6977, 0.7515, 0.691, 0.7661, 0.691, 0.7648, 0.6977, 0.738, 0.6966, 0.7305, 0.6853, 0.7489, 0.6776, 0.7515, 0.691, 0.7418, 0.7023, 0.738, 0.6966, 0.7515, 0.691, 0.7529, 0.6977, 0.7277, 0.7069, 0.7164, 0.6994, 0.7305, 0.6853, 0.738, 0.6966, 0.7334, 0.7107, 0.7277, 0.7069, 0.738, 0.6966, 0.7418, 0.7023, 0.7221, 0.7204, 0.7087, 0.7178, 0.7164, 0.6994, 0.7277, 0.7069, 0.7288, 0.7218, 0.7221, 0.7204, 0.7277, 0.7069, 0.7334, 0.7107, 0.7221, 0.7351, 0.7087, 0.7377, 0.7087, 0.7178, 0.7221, 0.7204, 0.7288, 0.7337, 0.7221, 0.7351, 0.7221, 0.7204, 0.7288, 0.7218, 0.7277, 0.7486, 0.7164, 0.7561, 0.7087, 0.7377, 0.7221, 0.7351, 0.7334, 0.7448, 0.7277, 0.7486, 0.7221, 0.7351, 0.7288, 0.7337, 0.738, 0.7589, 0.7305, 0.7702, 0.7164, 0.7561, 0.7277, 0.7486, 0.7418, 0.7532, 0.738, 0.7589, 0.7277, 0.7486, 0.7334, 0.7448, 0.7515, 0.7645, 0.7489, 0.7779, 0.7305, 0.7702, 0.738, 0.7589, 0.7529, 0.7578, 0.7515, 0.7645, 0.738, 0.7589, 0.7418, 0.7532, 0.7661, 0.7645, 0.7688, 0.7779, 0.7489, 0.7779, 0.7515, 0.7645, 0.9038, 0.6884, 0.898, 0.6868, 0.9002, 0.6726, 0.9059, 0.675, 0.8768, 0.8543, 0.87, 0.8564, 0.868, 0.8345, 0.8748, 0.8336, 0.9027, 0.7059, 0.8968, 0.7053, 0.898, 0.6868, 0.9038, 0.6884, 0.7796, 0.7589, 0.7872, 0.7702, 0.7688, 0.7779, 0.7661, 0.7645, 0.9027, 0.7248, 0.8968, 0.7253, 0.8968, 0.7053, 0.9027, 0.7059, 0.8968, 0.7053, 0.8911, 0.7049, 0.8924, 0.6855, 0.898, 0.6868, 0.8968, 0.7253, 0.8911, 0.7258, 0.8911, 0.7049, 0.8968, 0.7053, 0.898, 0.7439, 0.8924, 0.7451, 0.8911, 0.7258, 0.8968, 0.7253, 0.9038, 0.7422, 0.898, 0.7439, 0.8968, 0.7253, 0.9027, 0.7248, 0.8627, 0.2956, 0.8701, 0.2972, 0.8671, 0.3166, 0.8598, 0.3142, 0.9059, 0.7556, 0.9002, 0.7581, 0.898, 0.7439, 0.9038, 0.7422, 0.8642, 0.2713, 0.8717, 0.2719, 0.8701, 0.2972, 0.8627, 0.2956, 0.8566, 0.2706, 0.8642, 0.2713, 0.8627, 0.2956, 0.8551, 0.2935, 0.8642, 0.245, 0.8717, 0.2445, 0.8717, 0.2719, 0.8642, 0.2713, 0.8566, 0.2458, 0.8642, 0.245, 0.8642, 0.2713, 0.8566, 0.2706, 0.8627, 0.2207, 0.8701, 0.2191, 0.8717, 0.2445, 0.8642, 0.245, 0.8551, 0.2229, 0.8627, 0.2207, 0.8642, 0.245, 0.8566, 0.2458, 0.65, 0.8623, 0.6413, 0.8607, 0.6441, 0.8382, 0.6526, 0.8407, 0.6588, 0.8645, 0.65, 0.8623, 0.6526, 0.8407, 0.6613, 0.8441, 0.649, 0.8904, 0.6403, 0.89, 0.6413, 0.8607, 0.65, 0.8623, 0.6579, 0.891, 0.649, 0.8904, 0.65, 0.8623, 0.6588, 0.8645, 0.65, 0.9208, 0.6413, 0.9217, 0.6403, 0.89, 0.649, 0.8904, 0.6588, 0.9196, 0.65, 0.9208, 0.649, 0.8904, 0.6579, 0.891, 0.6526, 0.9488, 0.6441, 0.9509, 0.6413, 0.9217, 0.65, 0.9208, 0.6613, 0.9461, 0.6526, 0.9488, 0.65, 0.9208, 0.6588, 0.9196, 0.6566, 0.9702, 0.6483, 0.9732, 0.6441, 0.9509, 0.6526, 0.9488, 0.8748, 0.7906, 0.868, 0.7889, 0.87, 0.772, 0.8768, 0.7747, 0.8672, 0.8108, 0.8605, 0.8105, 0.8612, 0.7876, 0.868, 0.7889, 0.8741, 0.8113, 0.8672, 0.8108, 0.868, 0.7889, 0.8748, 0.7906, 0.868, 0.8345, 0.8612, 0.8352, 0.8605, 0.8105, 0.8672, 0.8108, 0.8748, 0.8336, 0.868, 0.8345, 0.8672, 0.8108, 0.8741, 0.8113, 0.87, 0.8564, 0.8634, 0.858, 0.8612, 0.8352, 0.868, 0.8345, 0.8634, 0.858, 0.8573, 0.857, 0.8552, 0.835, 0.8612, 0.8352, 0.8612, 0.8352, 0.8552, 0.835, 0.8544, 0.8111, 0.8605, 0.8105, 0.8667, 0.8754, 0.8604, 0.8738, 0.8573, 0.857, 0.8634, 0.858, 0.8732, 0.8731, 0.8667, 0.8754, 0.8634, 0.858, 0.87, 0.8564, 0.8911, 0.7049, 0.886, 0.7052, 0.8872, 0.6866, 0.8924, 0.6855, 0.886, 0.7052, 0.8804, 0.7049, 0.8816, 0.6856, 0.8872, 0.6866, 0.8604, 0.8738, 0.8539, 0.8757, 0.8507, 0.8584, 0.8573, 0.857, 0.8911, 0.7258, 0.886, 0.7254, 0.886, 0.7052, 0.8911, 0.7049, 0.886, 0.7254, 0.8804, 0.7258, 0.8804, 0.7049, 0.886, 0.7052, 0.8872, 0.7441, 0.8816, 0.7451, 0.8804, 0.7258, 0.886, 0.7254, 0.8924, 0.7451, 0.8872, 0.7441, 0.886, 0.7254, 0.8911, 0.7258, 0.8894, 0.7584, 0.8839, 0.7598, 0.8816, 0.7451, 0.8872, 0.7441, 0.8701, 0.2972, 0.8768, 0.2959, 0.8739, 0.3146, 0.8671, 0.3166, 0.8784, 0.2714, 0.8858, 0.2719, 0.8842, 0.2972, 0.8768, 0.2959, 0.8717, 0.2719, 0.8784, 0.2714, 0.8768, 0.2959, 0.8701, 0.2972, 0.8784, 0.245, 0.8858, 0.2445, 0.8858, 0.2719, 0.8784, 0.2714, 0.8717, 0.2445, 0.8784, 0.245, 0.8784, 0.2714, 0.8717, 0.2719, 0.8768, 0.2205, 0.8842, 0.2192, 0.8858, 0.2445, 0.8784, 0.245, 0.8701, 0.2191, 0.8768, 0.2205, 0.8784, 0.245, 0.8717, 0.2445, 0.8739, 0.2018, 0.8812, 0.1999, 0.8842, 0.2192, 0.8768, 0.2205, 0.8671, 0.1998, 0.8739, 0.2018, 0.8768, 0.2205, 0.8701, 0.2191, 0.6326, 0.8908, 0.6241, 0.8905, 0.625, 0.8613, 0.6336, 0.8625, 0.6403, 0.89, 0.6326, 0.8908, 0.6336, 0.8625, 0.6413, 0.8607, 0.6336, 0.9214, 0.625, 0.9222, 0.6241, 0.8905, 0.6326, 0.8908, 0.6413, 0.9217, 0.6336, 0.9214, 0.6326, 0.8908, 0.6403, 0.89, 0.6363, 0.9496, 0.6278, 0.9514, 0.625, 0.9222, 0.6336, 0.9214, 0.6441, 0.9509, 0.6363, 0.9496, 0.6336, 0.9214, 0.6413, 0.9217, 0.6403, 0.9712, 0.632, 0.9736, 0.6278, 0.9514, 0.6363, 0.9496, 0.6483, 0.9732, 0.6403, 0.9712, 0.6363, 0.9496, 0.6441, 0.9509, 0.8544, 0.8111, 0.8478, 0.8109, 0.8485, 0.7881, 0.8552, 0.789, 0.8605, 0.8105, 0.8544, 0.8111, 0.8552, 0.789, 0.8612, 0.7876, 0.8552, 0.835, 0.8485, 0.8356, 0.8478, 0.8109, 0.8544, 0.8111, 0.8485, 0.8356, 0.8421, 0.8359, 0.8413, 0.811, 0.8478, 0.8109, 0.8478, 0.8109, 0.8413, 0.811, 0.8421, 0.7879, 0.8485, 0.7881, 0.8507, 0.8584, 0.8443, 0.8589, 0.8421, 0.8359, 0.8485, 0.8356, 0.8573, 0.857, 0.8507, 0.8584, 0.8485, 0.8356, 0.8552, 0.835, 0.8539, 0.8757, 0.8475, 0.8765, 0.8443, 0.8589, 0.8507, 0.8584, 0.8475, 0.8765, 0.8411, 0.878, 0.8377, 0.86, 0.8443, 0.8589, 0.8443, 0.8589, 0.8377, 0.86, 0.8355, 0.8364, 0.8421, 0.8359, 0.8749, 0.7048, 0.8693, 0.7045, 0.8706, 0.6846, 0.8762, 0.6853, 0.8804, 0.7049, 0.8749, 0.7048, 0.8762, 0.6853, 0.8816, 0.6856, 0.8804, 0.7258, 0.8749, 0.7259, 0.8749, 0.7048, 0.8804, 0.7049, 0.8749, 0.7259, 0.8693, 0.7261, 0.8693, 0.7045, 0.8749, 0.7048, 0.8762, 0.7454, 0.8706, 0.7461, 0.8693, 0.7261, 0.8749, 0.7259, 0.8816, 0.7451, 0.8762, 0.7454, 0.8749, 0.7259, 0.8804, 0.7258, 0.8785, 0.7603, 0.873, 0.7614, 0.8706, 0.7461, 0.8762, 0.7454, 0.8839, 0.7598, 0.8785, 0.7603, 0.8762, 0.7454, 0.8816, 0.7451, 0.893, 0.272, 0.9003, 0.2723, 0.8986, 0.2985, 0.8913, 0.2976, 0.8858, 0.2719, 0.893, 0.272, 0.8913, 0.2976, 0.8842, 0.2972, 0.893, 0.2444, 0.9003, 0.244, 0.9003, 0.2723, 0.893, 0.272, 0.8858, 0.2445, 0.893, 0.2444, 0.893, 0.272, 0.8858, 0.2719, 0.8913, 0.2188, 0.8986, 0.2179, 0.9003, 0.244, 0.893, 0.2444, 0.8842, 0.2192, 0.8913, 0.2188, 0.893, 0.2444, 0.8858, 0.2445, 0.8883, 0.1993, 0.8955, 0.1978, 0.8986, 0.2179, 0.8913, 0.2188, 0.8812, 0.1999, 0.8883, 0.1993, 0.8913, 0.2188, 0.8842, 0.2192, 0.6158, 0.8906, 0.6073, 0.8905, 0.6083, 0.8602, 0.6168, 0.861, 0.6241, 0.8905, 0.6158, 0.8906, 0.6168, 0.861, 0.625, 0.8613, 0.6168, 0.9226, 0.6083, 0.9232, 0.6073, 0.8905, 0.6158, 0.8906, 0.625, 0.9222, 0.6168, 0.9226, 0.6158, 0.8906, 0.6241, 0.8905, 0.6196, 0.9521, 0.6112, 0.9534, 0.6083, 0.9232, 0.6168, 0.9226, 0.6278, 0.9514, 0.6196, 0.9521, 0.6168, 0.9226, 0.625, 0.9222, 0.6238, 0.9746, 0.6155, 0.9765, 0.6112, 0.9534, 0.6196, 0.9521, 0.632, 0.9736, 0.6238, 0.9746, 0.6196, 0.9521, 0.6278, 0.9514, 0.8413, 0.811, 0.8347, 0.8109, 0.8355, 0.7873, 0.8421, 0.7879, 0.8347, 0.8109, 0.8275, 0.8101, 0.8284, 0.7846, 0.8355, 0.7873, 0.6155, 0.9765, 0.6069, 0.9822, 0.6023, 0.9574, 0.6112, 0.9534, 0.8355, 0.8364, 0.8284, 0.8377, 0.8275, 0.8101, 0.8347, 0.8109, 0.8421, 0.8359, 0.8355, 0.8364, 0.8347, 0.8109, 0.8413, 0.811, 0.8377, 0.86, 0.8308, 0.8631, 0.8284, 0.8377, 0.8355, 0.8364, 0.8308, 0.8631, 0.8247, 0.862, 0.8223, 0.8374, 0.8284, 0.8377, 0.8284, 0.8377, 0.8223, 0.8374, 0.8215, 0.8107, 0.8275, 0.8101, 0.8647, 0.6821, 0.8595, 0.6832, 0.862, 0.6673, 0.8672, 0.6656, 0.8411, 0.878, 0.8344, 0.8825, 0.8308, 0.8631, 0.8377, 0.86, 0.8633, 0.7037, 0.8582, 0.704, 0.8595, 0.6832, 0.8647, 0.6821, 0.8693, 0.7045, 0.8633, 0.7037, 0.8647, 0.6821, 0.8706, 0.6846, 0.8693, 0.7261, 0.8633, 0.727, 0.8633, 0.7037, 0.8693, 0.7045, 0.8633, 0.727, 0.8582, 0.7266, 0.8582, 0.704, 0.8633, 0.7037, 0.8647, 0.7485, 0.8595, 0.7474, 0.8582, 0.7266, 0.8633, 0.727, 0.8706, 0.7461, 0.8647, 0.7485, 0.8633, 0.727, 0.8693, 0.7261, 0.9064, 0.3017, 0.9131, 0.3003, 0.9099, 0.3212, 0.903, 0.3233, 0.873, 0.7614, 0.8672, 0.765, 0.8647, 0.7485, 0.8706, 0.7461, 0.9082, 0.2735, 0.9149, 0.273, 0.9131, 0.3003, 0.9064, 0.3017, 0.9003, 0.2723, 0.9082, 0.2735, 0.9064, 0.3017, 0.8986, 0.2985, 0.9082, 0.2429, 0.9149, 0.2434, 0.9149, 0.273, 0.9082, 0.2735, 0.9003, 0.244, 0.9082, 0.2429, 0.9082, 0.2735, 0.9003, 0.2723, 0.9064, 0.2147, 0.9131, 0.2161, 0.9149, 0.2434, 0.9082, 0.2429, 0.8986, 0.2179, 0.9064, 0.2147, 0.9082, 0.2429, 0.9003, 0.244, 0.5992, 0.8568, 0.5915, 0.8587, 0.5945, 0.8344, 0.6023, 0.8317, 0.6083, 0.8602, 0.5992, 0.8568, 0.6023, 0.8317, 0.6112, 0.837, 0.5981, 0.8895, 0.5904, 0.8903, 0.5915, 0.8587, 0.5992, 0.8568, 0.6073, 0.8905, 0.5981, 0.8895, 0.5992, 0.8568, 0.6083, 0.8602, 0.5992, 0.9248, 0.5915, 0.9245, 0.5904, 0.8903, 0.5981, 0.8895, 0.6083, 0.9232, 0.5992, 0.9248, 0.5981, 0.8895, 0.6073, 0.8905, 0.6023, 0.9574, 0.5945, 0.956, 0.5915, 0.9245, 0.5992, 0.9248, 0.6112, 0.9534, 0.6023, 0.9574, 0.5992, 0.9248, 0.6083, 0.9232, 0.8284, 0.7846, 0.8223, 0.7861, 0.8247, 0.7671, 0.8308, 0.765, 0.599, 0.98, 0.591, 0.9781, 0.5866, 0.9548, 0.5945, 0.956, 0.5945, 0.956, 0.5866, 0.9548, 0.5837, 0.9242, 0.5915, 0.9245, 0.8215, 0.8107, 0.8155, 0.8113, 0.8163, 0.7874, 0.8223, 0.7861, 0.8275, 0.8101, 0.8215, 0.8107, 0.8223, 0.7861, 0.8284, 0.7846, 0.8223, 0.8374, 0.8163, 0.8372, 0.8155, 0.8113, 0.8215, 0.8107, 0.8163, 0.8372, 0.8093, 0.8382, 0.8085, 0.8107, 0.8155, 0.8113, 0.8155, 0.8113, 0.8085, 0.8107, 0.8093, 0.7853, 0.8163, 0.7874, 0.8185, 0.8611, 0.8117, 0.8635, 0.8093, 0.8382, 0.8163, 0.8372, 0.8247, 0.862, 0.8185, 0.8611, 0.8163, 0.8372, 0.8223, 0.8374, 0.8219, 0.8793, 0.8153, 0.8828, 0.8117, 0.8635, 0.8185, 0.8611, 0.8282, 0.8807, 0.8219, 0.8793, 0.8185, 0.8611, 0.8247, 0.862, 0.8531, 0.7044, 0.8472, 0.7037, 0.8486, 0.6822, 0.8544, 0.6842, 0.8582, 0.704, 0.8531, 0.7044, 0.8544, 0.6842, 0.8595, 0.6832, 0.8582, 0.7266, 0.8531, 0.7263, 0.8531, 0.7044, 0.8582, 0.704, 0.8531, 0.7263, 0.8472, 0.7269, 0.8472, 0.7037, 0.8531, 0.7044, 0.8544, 0.7465, 0.8486, 0.7484, 0.8472, 0.7269, 0.8531, 0.7263, 0.8595, 0.7474, 0.8544, 0.7465, 0.8531, 0.7263, 0.8582, 0.7266, 0.8568, 0.762, 0.8511, 0.7648, 0.8486, 0.7484, 0.8544, 0.7465, 0.9131, 0.3003, 0.9199, 0.299, 0.9167, 0.3193, 0.9099, 0.3212, 0.9216, 0.2725, 0.9293, 0.2734, 0.9275, 0.3015, 0.9199, 0.299, 0.9149, 0.273, 0.9216, 0.2725, 0.9199, 0.299, 0.9131, 0.3003, 0.9216, 0.2438, 0.9293, 0.243, 0.9293, 0.2734, 0.9216, 0.2725, 0.9149, 0.2434, 0.9216, 0.2438, 0.9216, 0.2725, 0.9149, 0.273, 0.9199, 0.2173, 0.9275, 0.2148, 0.9293, 0.243, 0.9216, 0.2438, 0.9131, 0.2161, 0.9199, 0.2173, 0.9216, 0.2438, 0.9149, 0.2434, 0.5837, 0.8604, 0.5748, 0.8577, 0.5779, 0.8327, 0.5866, 0.8368, 0.9099, 0.1952, 0.9167, 0.1971, 0.9199, 0.2173, 0.9131, 0.2161, 0.5827, 0.8911, 0.5737, 0.8903, 0.5748, 0.8577, 0.5837, 0.8604, 0.5904, 0.8903, 0.5827, 0.8911, 0.5837, 0.8604, 0.5915, 0.8587, 0.5837, 0.9242, 0.5748, 0.9255, 0.5737, 0.8903, 0.5827, 0.8911, 0.5915, 0.9245, 0.5837, 0.9242, 0.5827, 0.8911, 0.5904, 0.8903, 0.5866, 0.9548, 0.5779, 0.958, 0.5748, 0.9255, 0.5837, 0.9242, 0.5523, 0.5893, 0.559, 0.5849, 0.5754, 0.6013, 0.5709, 0.608, 0.5709, 0.608, 0.5754, 0.6013, 0.5969, 0.6102, 0.5953, 0.6181, 0.5422, 0.565, 0.5501, 0.5634, 0.559, 0.5849, 0.5523, 0.5893, 0.591, 0.9781, 0.5825, 0.9827, 0.5779, 0.958, 0.5866, 0.9548, 0.5422, 0.5386, 0.5501, 0.5402, 0.5501, 0.5634, 0.5422, 0.565, 0.5501, 0.5402, 0.5578, 0.5417, 0.5578, 0.5619, 0.5501, 0.5634, 0.5501, 0.5634, 0.5578, 0.5619, 0.5655, 0.5805, 0.559, 0.5849, 0.559, 0.5187, 0.5655, 0.5231, 0.5578, 0.5417, 0.5501, 0.5402, 0.5523, 0.5143, 0.559, 0.5187, 0.5501, 0.5402, 0.5422, 0.5386, 0.5754, 0.5023, 0.5798, 0.5089, 0.5655, 0.5231, 0.559, 0.5187, 0.5709, 0.4956, 0.5754, 0.5023, 0.559, 0.5187, 0.5523, 0.5143, 0.5969, 0.4934, 0.5984, 0.5012, 0.5798, 0.5089, 0.5754, 0.5023, 0.5953, 0.4856, 0.5969, 0.4934, 0.5754, 0.5023, 0.5709, 0.4956, 0.6201, 0.4934, 0.6185, 0.5012, 0.5984, 0.5012, 0.5969, 0.4934, 0.6216, 0.4856, 0.6201, 0.4934, 0.5969, 0.4934, 0.5953, 0.4856, 0.646, 0.4956, 0.6416, 0.5023, 0.6201, 0.4934, 0.6216, 0.4856, 0.6416, 0.5023, 0.6372, 0.5089, 0.6185, 0.5012, 0.6201, 0.4934, 0.658, 0.5187, 0.6514, 0.5231, 0.6372, 0.5089, 0.6416, 0.5023, 0.6646, 0.5143, 0.658, 0.5187, 0.6416, 0.5023, 0.646, 0.4956, 0.6669, 0.5402, 0.6591, 0.5417, 0.6514, 0.5231, 0.658, 0.5187, 0.6747, 0.5386, 0.6669, 0.5402, 0.658, 0.5187, 0.6646, 0.5143, 0.6669, 0.5634, 0.6591, 0.5619, 0.6591, 0.5417, 0.6669, 0.5402, 0.6747, 0.565, 0.6669, 0.5634, 0.6669, 0.5402, 0.6747, 0.5386, 0.658, 0.5849, 0.6514, 0.5805, 0.6591, 0.5619, 0.6669, 0.5634, 0.6646, 0.5893, 0.658, 0.5849, 0.6669, 0.5634, 0.6747, 0.565, 0.6416, 0.6013, 0.6372, 0.5947, 0.6514, 0.5805, 0.658, 0.5849, 0.646, 0.608, 0.6416, 0.6013, 0.658, 0.5849, 0.6646, 0.5893, 0.6201, 0.6102, 0.6185, 0.6025, 0.6372, 0.5947, 0.6416, 0.6013, 0.6216, 0.6181, 0.6201, 0.6102, 0.6416, 0.6013, 0.646, 0.608, 0.5969, 0.6102, 0.5984, 0.6025, 0.6185, 0.6025, 0.6201, 0.6102, 0.5953, 0.6181, 0.5969, 0.6102, 0.6201, 0.6102, 0.6216, 0.6181, 0.5754, 0.6013, 0.5798, 0.5947, 0.5984, 0.6025, 0.5969, 0.6102, 0.248, 0.6549, 0.2528, 0.6476, 0.2654, 0.6602, 0.2581, 0.6651, 0.2347, 0.6494, 0.2364, 0.6408, 0.2528, 0.6476, 0.248, 0.6549, 0.2203, 0.6494, 0.2186, 0.6408, 0.2364, 0.6408, 0.2347, 0.6494, 0.559, 0.5849, 0.5655, 0.5805, 0.5798, 0.5947, 0.5754, 0.6013, 0.2071, 0.6549, 0.2022, 0.6476, 0.2186, 0.6408, 0.2203, 0.6494, 0.1828, 0.5567, 0.1896, 0.5402, 0.2022, 0.5277, 0.2186, 0.5209, 0.2364, 0.5209, 0.2528, 0.5277, 0.2654, 0.5402, 0.2722, 0.5567, 0.2722, 0.5744, 0.2654, 0.5909, 0.2528, 0.6034, 0.2364, 0.6102, 0.2186, 0.6102, 0.2022, 0.6034, 0.1896, 0.5909, 0.1828, 0.5744, 0.1969, 0.6651, 0.1896, 0.6602, 0.2022, 0.6476, 0.2071, 0.6549, 0.1914, 0.6783, 0.1828, 0.6766, 0.1896, 0.6602, 0.1969, 0.6651, 0.1914, 0.6927, 0.1828, 0.6944, 0.1828, 0.6766, 0.1914, 0.6783, 0.1969, 0.7059, 0.1896, 0.7108, 0.1828, 0.6944, 0.1914, 0.6927, 0.2071, 0.7161, 0.2022, 0.7234, 0.1896, 0.7108, 0.1969, 0.7059, 0.2203, 0.7216, 0.2186, 0.7302, 0.2022, 0.7234, 0.2071, 0.7161, 0.2347, 0.7216, 0.2364, 0.7302, 0.2186, 0.7302, 0.2203, 0.7216, 0.248, 0.7161, 0.2528, 0.7234, 0.2364, 0.7302, 0.2347, 0.7216, 0.2581, 0.7059, 0.2654, 0.7108, 0.2528, 0.7234, 0.248, 0.7161, 0.2636, 0.6927, 0.2722, 0.6944, 0.2654, 0.7108, 0.2581, 0.7059, 0.2636, 0.6783, 0.2722, 0.6766, 0.2722, 0.6944, 0.2636, 0.6927, 0.2581, 0.6651, 0.2654, 0.6602, 0.2722, 0.6766, 0.2636, 0.6783, 0.7618, 0.7426, 0.7559, 0.7426, 0.7574, 0.7353, 0.7604, 0.7353, 0.7559, 0.7426, 0.7505, 0.7403, 0.7546, 0.7342, 0.7574, 0.7353, 0.7604, 0.7353, 0.7574, 0.7353, 0.7581, 0.7312, 0.7595, 0.7312, 0.7574, 0.7353, 0.7546, 0.7342, 0.7568, 0.7306, 0.7581, 0.7312, 0.7546, 0.7342, 0.7525, 0.732, 0.7558, 0.7297, 0.7568, 0.7306, 0.7525, 0.732, 0.7514, 0.7293, 0.7553, 0.7284, 0.7558, 0.7297, 0.7505, 0.7403, 0.7463, 0.7361, 0.7525, 0.732, 0.7546, 0.7342, 0.7463, 0.7361, 0.744, 0.7307, 0.7514, 0.7293, 0.7525, 0.732, 0.7514, 0.7293, 0.7514, 0.7263, 0.7553, 0.727, 0.7553, 0.7284, 0.744, 0.7307, 0.744, 0.7248, 0.7514, 0.7263, 0.7514, 0.7293, 0.7514, 0.7263, 0.7525, 0.7236, 0.7558, 0.7257, 0.7553, 0.727, 0.744, 0.7248, 0.7463, 0.7194, 0.7525, 0.7236, 0.7514, 0.7263, 0.7525, 0.7236, 0.7546, 0.7214, 0.7568, 0.7247, 0.7558, 0.7257, 0.7546, 0.7214, 0.7574, 0.7203, 0.7581, 0.7242, 0.7568, 0.7247, 0.7463, 0.7194, 0.7505, 0.7152, 0.7546, 0.7214, 0.7525, 0.7236, 0.7505, 0.7152, 0.7559, 0.7129, 0.7574, 0.7203, 0.7546, 0.7214, 0.7574, 0.7203, 0.7604, 0.7203, 0.7595, 0.7242, 0.7581, 0.7242, 0.7559, 0.7129, 0.7618, 0.7129, 0.7604, 0.7203, 0.7574, 0.7203, 0.7618, 0.7129, 0.7672, 0.7152, 0.7631, 0.7214, 0.7604, 0.7203, 0.7604, 0.7203, 0.7631, 0.7214, 0.7608, 0.7247, 0.7595, 0.7242, 0.7631, 0.7214, 0.7652, 0.7236, 0.7618, 0.7257, 0.7608, 0.7247, 0.7652, 0.7236, 0.7664, 0.7263, 0.7623, 0.727, 0.7618, 0.7257, 0.7672, 0.7152, 0.7714, 0.7194, 0.7652, 0.7236, 0.7631, 0.7214, 0.7714, 0.7194, 0.7736, 0.7248, 0.7664, 0.7263, 0.7652, 0.7236, 0.3545, 0.314, 0.3374, 0.2548, 0.3631, 0.2803, 0.3374, 0.2548, 0.3704, 0.2329, 0.3631, 0.2803, 0.3631, 0.2803, 0.3704, 0.2329, 0.4113, 0.273, 0.395, 0.3179, 0.3631, 0.2803, 0.4113, 0.273, 0.3545, 0.314, 0.3631, 0.2803, 0.395, 0.3179, 0.4022, 0.3506, 0.395, 0.3179, 0.4352, 0.3355, 0.4352, 0.3355, 0.395, 0.3179, 0.445, 0.2988, 0.445, 0.2988, 0.395, 0.3179, 0.4113, 0.273, 0.4022, 0.3506, 0.3545, 0.314, 0.395, 0.3179, 0.4623, 0.3506, 0.4022, 0.3506, 0.4352, 0.3355, 0.6574, 0.2122, 0.6973, 0.1832, 0.7467, 0.1832, 0.7867, 0.2122, 0.8019, 0.2592, 0.7867, 0.3062, 0.7467, 0.3352, 0.6973, 0.3352, 0.6574, 0.3062, 0.6421, 0.2592, 0.4623, 0.3506, 0.4352, 0.3355, 0.4812, 0.3179, 0.5118, 0.314, 0.4623, 0.3506, 0.4812, 0.3179, 0.5118, 0.314, 0.4812, 0.3179, 0.5098, 0.2803, 0.5098, 0.2803, 0.4812, 0.3179, 0.4799, 0.273, 0.4812, 0.3179, 0.4352, 0.3355, 0.445, 0.2988, 0.4799, 0.273, 0.4812, 0.3179, 0.445, 0.2988, 0.5099, 0.2329, 0.5098, 0.2803, 0.4799, 0.273, 0.4799, 0.273, 0.445, 0.2988, 0.45, 0.2628, 0.4678, 0.2312, 0.4799, 0.273, 0.45, 0.2628, 0.4678, 0.2312, 0.5099, 0.2329, 0.4799, 0.273, 0.5147, 0.1956, 0.5099, 0.2329, 0.484, 0.191, 0.484, 0.191, 0.5099, 0.2329, 0.4678, 0.2312, 0.5318, 0.2548, 0.5098, 0.2803, 0.5099, 0.2329, 0.5147, 0.1956, 0.5318, 0.2548, 0.5099, 0.2329, 0.5318, 0.2548, 0.5118, 0.314, 0.5098, 0.2803, 0.467, 0.159, 0.5147, 0.1956, 0.484, 0.191, 0.467, 0.159, 0.484, 0.191, 0.4414, 0.1804, 0.4069, 0.159, 0.467, 0.159, 0.4414, 0.1804, 0.4069, 0.159, 0.4414, 0.1804, 0.3933, 0.191, 0.3933, 0.191, 0.4414, 0.1804, 0.4254, 0.2312, 0.4414, 0.1804, 0.484, 0.191, 0.4678, 0.2312, 0.4254, 0.2312, 0.4414, 0.1804, 0.4678, 0.2312, 0.4113, 0.273, 0.4254, 0.2312, 0.45, 0.2628, 0.4254, 0.2312, 0.4678, 0.2312, 0.45, 0.2628, 0.3704, 0.2329, 0.3933, 0.191, 0.4254, 0.2312, 0.4113, 0.273, 0.3704, 0.2329, 0.4254, 0.2312, 0.3574, 0.1956, 0.4069, 0.159, 0.3933, 0.191, 0.3574, 0.1956, 0.3933, 0.191, 0.3704, 0.2329, 0.3374, 0.2548, 0.3574, 0.1956, 0.3704, 0.2329, 0.445, 0.2988, 0.4113, 0.273, 0.45, 0.2628, 0.3545, 0.314, 0.3374, 0.2548, 0.3631, 0.2803, 0.3374, 0.2548, 0.3704, 0.2329, 0.3631, 0.2803, 0.3631, 0.2803, 0.3704, 0.2329, 0.4113, 0.273, 0.395, 0.3179, 0.3631, 0.2803, 0.4113, 0.273, 0.3545, 0.314, 0.3631, 0.2803, 0.395, 0.3179, 0.4022, 0.3506, 0.395, 0.3179, 0.4352, 0.3355, 0.4352, 0.3355, 0.395, 0.3179, 0.445, 0.2988, 0.445, 0.2988, 0.395, 0.3179, 0.4113, 0.273, 0.4022, 0.3506, 0.3545, 0.314, 0.395, 0.3179, 0.4623, 0.3506, 0.4022, 0.3506, 0.4352, 0.3355, 0.6574, 0.2122, 0.6973, 0.1832, 0.7467, 0.1832, 0.7867, 0.2122, 0.8019, 0.2592, 0.7867, 0.3062, 0.7467, 0.3352, 0.6973, 0.3352, 0.6574, 0.3062, 0.6421, 0.2592, 0.4623, 0.3506, 0.4352, 0.3355, 0.4812, 0.3179, 0.5118, 0.314, 0.4623, 0.3506, 0.4812, 0.3179, 0.5118, 0.314, 0.4812, 0.3179, 0.5098, 0.2803, 0.5098, 0.2803, 0.4812, 0.3179, 0.4799, 0.273, 0.4812, 0.3179, 0.4352, 0.3355, 0.445, 0.2988, 0.4799, 0.273, 0.4812, 0.3179, 0.445, 0.2988, 0.5099, 0.2329, 0.5098, 0.2803, 0.4799, 0.273, 0.4799, 0.273, 0.445, 0.2988, 0.45, 0.2628, 0.4678, 0.2312, 0.4799, 0.273, 0.45, 0.2628, 0.4678, 0.2312, 0.5099, 0.2329, 0.4799, 0.273, 0.5147, 0.1956, 0.5099, 0.2329, 0.484, 0.191, 0.484, 0.191, 0.5099, 0.2329, 0.4678, 0.2312, 0.5318, 0.2548, 0.5098, 0.2803, 0.5099, 0.2329, 0.5147, 0.1956, 0.5318, 0.2548, 0.5099, 0.2329, 0.5318, 0.2548, 0.5118, 0.314, 0.5098, 0.2803, 0.467, 0.159, 0.5147, 0.1956, 0.484, 0.191, 0.467, 0.159, 0.484, 0.191, 0.4414, 0.1804, 0.4069, 0.159, 0.467, 0.159, 0.4414, 0.1804, 0.4069, 0.159, 0.4414, 0.1804, 0.3933, 0.191, 0.3933, 0.191, 0.4414, 0.1804, 0.4254, 0.2312, 0.4414, 0.1804, 0.484, 0.191, 0.4678, 0.2312, 0.4254, 0.2312, 0.4414, 0.1804, 0.4678, 0.2312, 0.4113, 0.273, 0.4254, 0.2312, 0.45, 0.2628, 0.4254, 0.2312, 0.4678, 0.2312, 0.45, 0.2628, 0.3704, 0.2329, 0.3933, 0.191, 0.4254, 0.2312, 0.4113, 0.273, 0.3704, 0.2329, 0.4254, 0.2312, 0.3574, 0.1956, 0.4069, 0.159, 0.3933, 0.191, 0.3574, 0.1956, 0.3933, 0.191, 0.3704, 0.2329, 0.3374, 0.2548, 0.3574, 0.1956, 0.3704, 0.2329, 0.445, 0.2988, 0.4113, 0.273, 0.45, 0.2628, 0.3545, 0.314, 0.3374, 0.2548, 0.3631, 0.2803, 0.3374, 0.2548, 0.3704, 0.2329, 0.3631, 0.2803, 0.3631, 0.2803, 0.3704, 0.2329, 0.4113, 0.273, 0.395, 0.3179, 0.3631, 0.2803, 0.4113, 0.273, 0.3545, 0.314, 0.3631, 0.2803, 0.395, 0.3179, 0.4022, 0.3506, 0.395, 0.3179, 0.4352, 0.3355, 0.4352, 0.3355, 0.395, 0.3179, 0.445, 0.2988, 0.445, 0.2988, 0.395, 0.3179, 0.4113, 0.273, 0.4022, 0.3506, 0.3545, 0.314, 0.395, 0.3179, 0.4623, 0.3506, 0.4022, 0.3506, 0.4352, 0.3355, 0.6574, 0.2122, 0.6973, 0.1832, 0.7467, 0.1832, 0.7867, 0.2122, 0.8019, 0.2592, 0.7867, 0.3062, 0.7467, 0.3352, 0.6973, 0.3352, 0.6574, 0.3062, 0.6421, 0.2592, 0.4623, 0.3506, 0.4352, 0.3355, 0.4812, 0.3179, 0.5118, 0.314, 0.4623, 0.3506, 0.4812, 0.3179, 0.5118, 0.314, 0.4812, 0.3179, 0.5098, 0.2803, 0.5098, 0.2803, 0.4812, 0.3179, 0.4799, 0.273, 0.4812, 0.3179, 0.4352, 0.3355, 0.445, 0.2988, 0.4799, 0.273, 0.4812, 0.3179, 0.445, 0.2988, 0.5099, 0.2329, 0.5098, 0.2803, 0.4799, 0.273, 0.4799, 0.273, 0.445, 0.2988, 0.45, 0.2628, 0.4678, 0.2312, 0.4799, 0.273, 0.45, 0.2628, 0.4678, 0.2312, 0.5099, 0.2329, 0.4799, 0.273, 0.5147, 0.1956, 0.5099, 0.2329, 0.484, 0.191, 0.484, 0.191, 0.5099, 0.2329, 0.4678, 0.2312, 0.5318, 0.2548, 0.5098, 0.2803, 0.5099, 0.2329, 0.5147, 0.1956, 0.5318, 0.2548, 0.5099, 0.2329, 0.5318, 0.2548, 0.5118, 0.314, 0.5098, 0.2803, 0.467, 0.159, 0.5147, 0.1956, 0.484, 0.191, 0.467, 0.159, 0.484, 0.191, 0.4414, 0.1804, 0.4069, 0.159, 0.467, 0.159, 0.4414, 0.1804, 0.4069, 0.159, 0.4414, 0.1804, 0.3933, 0.191, 0.3933, 0.191, 0.4414, 0.1804, 0.4254, 0.2312, 0.4414, 0.1804, 0.484, 0.191, 0.4678, 0.2312, 0.4254, 0.2312, 0.4414, 0.1804, 0.4678, 0.2312, 0.4113, 0.273, 0.4254, 0.2312, 0.45, 0.2628, 0.4254, 0.2312, 0.4678, 0.2312, 0.45, 0.2628, 0.3704, 0.2329, 0.3933, 0.191, 0.4254, 0.2312, 0.4113, 0.273, 0.3704, 0.2329, 0.4254, 0.2312, 0.3574, 0.1956, 0.4069, 0.159, 0.3933, 0.191, 0.3574, 0.1956, 0.3933, 0.191, 0.3704, 0.2329, 0.3374, 0.2548, 0.3574, 0.1956, 0.3704, 0.2329, 0.445, 0.2988, 0.4113, 0.273, 0.45, 0.2628, 0.3545, 0.314, 0.3374, 0.2548, 0.3631, 0.2803, 0.3374, 0.2548, 0.3704, 0.2329, 0.3631, 0.2803, 0.3631, 0.2803, 0.3704, 0.2329, 0.4113, 0.273, 0.395, 0.3179, 0.3631, 0.2803, 0.4113, 0.273, 0.3545, 0.314, 0.3631, 0.2803, 0.395, 0.3179, 0.4022, 0.3506, 0.395, 0.3179, 0.4352, 0.3355, 0.4352, 0.3355, 0.395, 0.3179, 0.445, 0.2988, 0.445, 0.2988, 0.395, 0.3179, 0.4113, 0.273, 0.4022, 0.3506, 0.3545, 0.314, 0.395, 0.3179, 0.4623, 0.3506, 0.4022, 0.3506, 0.4352, 0.3355, 0.6574, 0.2122, 0.6973, 0.1832, 0.7467, 0.1832, 0.7867, 0.2122, 0.8019, 0.2592, 0.7867, 0.3062, 0.7467, 0.3352, 0.6973, 0.3352, 0.6574, 0.3062, 0.6421, 0.2592, 0.4623, 0.3506, 0.4352, 0.3355, 0.4812, 0.3179, 0.5118, 0.314, 0.4623, 0.3506, 0.4812, 0.3179, 0.5118, 0.314, 0.4812, 0.3179, 0.5098, 0.2803, 0.5098, 0.2803, 0.4812, 0.3179, 0.4799, 0.273, 0.4812, 0.3179, 0.4352, 0.3355, 0.445, 0.2988, 0.4799, 0.273, 0.4812, 0.3179, 0.445, 0.2988, 0.5099, 0.2329, 0.5098, 0.2803, 0.4799, 0.273, 0.4799, 0.273, 0.445, 0.2988, 0.45, 0.2628, 0.4678, 0.2312, 0.4799, 0.273, 0.45, 0.2628, 0.4678, 0.2312, 0.5099, 0.2329, 0.4799, 0.273, 0.5147, 0.1956, 0.5099, 0.2329, 0.484, 0.191, 0.484, 0.191, 0.5099, 0.2329, 0.4678, 0.2312, 0.5318, 0.2548, 0.5098, 0.2803, 0.5099, 0.2329, 0.5147, 0.1956, 0.5318, 0.2548, 0.5099, 0.2329, 0.5318, 0.2548, 0.5118, 0.314, 0.5098, 0.2803, 0.467, 0.159, 0.5147, 0.1956, 0.484, 0.191, 0.467, 0.159, 0.484, 0.191, 0.4414, 0.1804, 0.4069, 0.159, 0.467, 0.159, 0.4414, 0.1804, 0.4069, 0.159, 0.4414, 0.1804, 0.3933, 0.191, 0.3933, 0.191, 0.4414, 0.1804, 0.4254, 0.2312, 0.4414, 0.1804, 0.484, 0.191, 0.4678, 0.2312, 0.4254, 0.2312, 0.4414, 0.1804, 0.4678, 0.2312, 0.4113, 0.273, 0.4254, 0.2312, 0.45, 0.2628, 0.4254, 0.2312, 0.4678, 0.2312, 0.45, 0.2628, 0.3704, 0.2329, 0.3933, 0.191, 0.4254, 0.2312, 0.4113, 0.273, 0.3704, 0.2329, 0.4254, 0.2312, 0.3574, 0.1956, 0.4069, 0.159, 0.3933, 0.191, 0.3574, 0.1956, 0.3933, 0.191, 0.3704, 0.2329, 0.3374, 0.2548, 0.3574, 0.1956, 0.3704, 0.2329, 0.445, 0.2988, 0.4113, 0.273, 0.45, 0.2628, 0.3545, 0.314, 0.3374, 0.2548, 0.3631, 0.2803, 0.3374, 0.2548, 0.3704, 0.2329, 0.3631, 0.2803, 0.3631, 0.2803, 0.3704, 0.2329, 0.4113, 0.273, 0.395, 0.3179, 0.3631, 0.2803, 0.4113, 0.273, 0.3545, 0.314, 0.3631, 0.2803, 0.395, 0.3179, 0.4022, 0.3506, 0.395, 0.3179, 0.4352, 0.3355, 0.4352, 0.3355, 0.395, 0.3179, 0.445, 0.2988, 0.445, 0.2988, 0.395, 0.3179, 0.4113, 0.273, 0.4022, 0.3506, 0.3545, 0.314, 0.395, 0.3179, 0.4623, 0.3506, 0.4022, 0.3506, 0.4352, 0.3355, 0.6574, 0.2122, 0.6973, 0.1832, 0.7467, 0.1832, 0.7867, 0.2122, 0.8019, 0.2592, 0.7867, 0.3062, 0.7467, 0.3352, 0.6973, 0.3352, 0.6574, 0.3062, 0.6421, 0.2592, 0.4623, 0.3506, 0.4352, 0.3355, 0.4812, 0.3179, 0.5118, 0.314, 0.4623, 0.3506, 0.4812, 0.3179, 0.5118, 0.314, 0.4812, 0.3179, 0.5098, 0.2803, 0.5098, 0.2803, 0.4812, 0.3179, 0.4799, 0.273, 0.4812, 0.3179, 0.4352, 0.3355, 0.445, 0.2988, 0.4799, 0.273, 0.4812, 0.3179, 0.445, 0.2988, 0.5099, 0.2329, 0.5098, 0.2803, 0.4799, 0.273, 0.4799, 0.273, 0.445, 0.2988, 0.45, 0.2628, 0.4678, 0.2312, 0.4799, 0.273, 0.45, 0.2628, 0.4678, 0.2312, 0.5099, 0.2329, 0.4799, 0.273, 0.5147, 0.1956, 0.5099, 0.2329, 0.484, 0.191, 0.484, 0.191, 0.5099, 0.2329, 0.4678, 0.2312, 0.5318, 0.2548, 0.5098, 0.2803, 0.5099, 0.2329, 0.5147, 0.1956, 0.5318, 0.2548, 0.5099, 0.2329, 0.5318, 0.2548, 0.5118, 0.314, 0.5098, 0.2803, 0.467, 0.159, 0.5147, 0.1956, 0.484, 0.191, 0.467, 0.159, 0.484, 0.191, 0.4414, 0.1804, 0.4069, 0.159, 0.467, 0.159, 0.4414, 0.1804, 0.4069, 0.159, 0.4414, 0.1804, 0.3933, 0.191, 0.3933, 0.191, 0.4414, 0.1804, 0.4254, 0.2312, 0.4414, 0.1804, 0.484, 0.191, 0.4678, 0.2312, 0.4254, 0.2312, 0.4414, 0.1804, 0.4678, 0.2312, 0.4113, 0.273, 0.4254, 0.2312, 0.45, 0.2628, 0.4254, 0.2312, 0.4678, 0.2312, 0.45, 0.2628, 0.3704, 0.2329, 0.3933, 0.191, 0.4254, 0.2312, 0.4113, 0.273, 0.3704, 0.2329, 0.4254, 0.2312, 0.3574, 0.1956, 0.4069, 0.159, 0.3933, 0.191, 0.3574, 0.1956, 0.3933, 0.191, 0.3704, 0.2329, 0.3374, 0.2548, 0.3574, 0.1956, 0.3704, 0.2329, 0.445, 0.2988, 0.4113, 0.273, 0.45, 0.2628, 0.3545, 0.314, 0.3374, 0.2548, 0.3631, 0.2803, 0.3374, 0.2548, 0.3704, 0.2329, 0.3631, 0.2803, 0.3631, 0.2803, 0.3704, 0.2329, 0.4113, 0.273, 0.395, 0.3179, 0.3631, 0.2803, 0.4113, 0.273, 0.3545, 0.314, 0.3631, 0.2803, 0.395, 0.3179, 0.4022, 0.3506, 0.395, 0.3179, 0.4352, 0.3355, 0.4352, 0.3355, 0.395, 0.3179, 0.445, 0.2988, 0.445, 0.2988, 0.395, 0.3179, 0.4113, 0.273, 0.4022, 0.3506, 0.3545, 0.314, 0.395, 0.3179, 0.4623, 0.3506, 0.4022, 0.3506, 0.4352, 0.3355, 0.6574, 0.2122, 0.6973, 0.1832, 0.7467, 0.1832, 0.7867, 0.2122, 0.8019, 0.2592, 0.7867, 0.3062, 0.7467, 0.3352, 0.6973, 0.3352, 0.6574, 0.3062, 0.6421, 0.2592, 0.4623, 0.3506, 0.4352, 0.3355, 0.4812, 0.3179, 0.5118, 0.314, 0.4623, 0.3506, 0.4812, 0.3179, 0.5118, 0.314, 0.4812, 0.3179, 0.5098, 0.2803, 0.5098, 0.2803, 0.4812, 0.3179, 0.4799, 0.273, 0.4812, 0.3179, 0.4352, 0.3355, 0.445, 0.2988, 0.4799, 0.273, 0.4812, 0.3179, 0.445, 0.2988, 0.5099, 0.2329, 0.5098, 0.2803, 0.4799, 0.273, 0.4799, 0.273, 0.445, 0.2988, 0.45, 0.2628, 0.4678, 0.2312, 0.4799, 0.273, 0.45, 0.2628, 0.4678, 0.2312, 0.5099, 0.2329, 0.4799, 0.273, 0.5147, 0.1956, 0.5099, 0.2329, 0.484, 0.191, 0.484, 0.191, 0.5099, 0.2329, 0.4678, 0.2312, 0.5318, 0.2548, 0.5098, 0.2803, 0.5099, 0.2329, 0.5147, 0.1956, 0.5318, 0.2548, 0.5099, 0.2329, 0.5318, 0.2548, 0.5118, 0.314, 0.5098, 0.2803, 0.467, 0.159, 0.5147, 0.1956, 0.484, 0.191, 0.467, 0.159, 0.484, 0.191, 0.4414, 0.1804, 0.4069, 0.159, 0.467, 0.159, 0.4414, 0.1804, 0.4069, 0.159, 0.4414, 0.1804, 0.3933, 0.191, 0.3933, 0.191, 0.4414, 0.1804, 0.4254, 0.2312, 0.4414, 0.1804, 0.484, 0.191, 0.4678, 0.2312, 0.4254, 0.2312, 0.4414, 0.1804, 0.4678, 0.2312, 0.4113, 0.273, 0.4254, 0.2312, 0.45, 0.2628, 0.4254, 0.2312, 0.4678, 0.2312, 0.45, 0.2628, 0.3704, 0.2329, 0.3933, 0.191, 0.4254, 0.2312, 0.4113, 0.273, 0.3704, 0.2329, 0.4254, 0.2312, 0.3574, 0.1956, 0.4069, 0.159, 0.3933, 0.191, 0.3574, 0.1956, 0.3933, 0.191, 0.3704, 0.2329, 0.3374, 0.2548, 0.3574, 0.1956, 0.3704, 0.2329, 0.445, 0.2988, 0.4113, 0.273, 0.45, 0.2628, 0.3374, 0.2548, 0.3704, 0.2329, 0.3631, 0.2803, 0.3545, 0.314, 0.3374, 0.2548, 0.3631, 0.2803, 0.3631, 0.2803, 0.3704, 0.2329, 0.4113, 0.273, 0.395, 0.3179, 0.3631, 0.2803, 0.4113, 0.273, 0.3545, 0.314, 0.3631, 0.2803, 0.395, 0.3179, 0.4352, 0.3355, 0.395, 0.3179, 0.445, 0.2988, 0.4022, 0.3506, 0.395, 0.3179, 0.4352, 0.3355, 0.445, 0.2988, 0.395, 0.3179, 0.4113, 0.273, 0.4022, 0.3506, 0.3545, 0.314, 0.395, 0.3179, 0.4623, 0.3506, 0.4022, 0.3506, 0.4352, 0.3355, 0.6574, 0.2122, 0.6973, 0.1832, 0.7467, 0.1832, 0.7867, 0.2122, 0.8019, 0.2592, 0.7867, 0.3062, 0.7467, 0.3352, 0.6973, 0.3352, 0.6574, 0.3062, 0.6421, 0.2592, 0.4623, 0.3506, 0.4352, 0.3355, 0.4812, 0.3179, 0.5118, 0.314, 0.4623, 0.3506, 0.4812, 0.3179, 0.5098, 0.2803, 0.4812, 0.3179, 0.4799, 0.273, 0.5118, 0.314, 0.4812, 0.3179, 0.5098, 0.2803, 0.4812, 0.3179, 0.4352, 0.3355, 0.445, 0.2988, 0.4799, 0.273, 0.4812, 0.3179, 0.445, 0.2988, 0.5099, 0.2329, 0.5098, 0.2803, 0.4799, 0.273, 0.4678, 0.2312, 0.4799, 0.273, 0.45, 0.2628, 0.4799, 0.273, 0.445, 0.2988, 0.45, 0.2628, 0.4678, 0.2312, 0.5099, 0.2329, 0.4799, 0.273, 0.484, 0.191, 0.5099, 0.2329, 0.4678, 0.2312, 0.5147, 0.1956, 0.5099, 0.2329, 0.484, 0.191, 0.5318, 0.2548, 0.5098, 0.2803, 0.5099, 0.2329, 0.5147, 0.1956, 0.5318, 0.2548, 0.5099, 0.2329, 0.5318, 0.2548, 0.5118, 0.314, 0.5098, 0.2803, 0.467, 0.159, 0.5147, 0.1956, 0.484, 0.191, 0.467, 0.159, 0.484, 0.191, 0.4414, 0.1804, 0.4069, 0.159, 0.467, 0.159, 0.4414, 0.1804, 0.3933, 0.191, 0.4414, 0.1804, 0.4254, 0.2312, 0.4069, 0.159, 0.4414, 0.1804, 0.3933, 0.191, 0.4414, 0.1804, 0.484, 0.191, 0.4678, 0.2312, 0.4254, 0.2312, 0.4414, 0.1804, 0.4678, 0.2312, 0.4254, 0.2312, 0.4678, 0.2312, 0.45, 0.2628, 0.4113, 0.273, 0.4254, 0.2312, 0.45, 0.2628, 0.3704, 0.2329, 0.3933, 0.191, 0.4254, 0.2312, 0.4113, 0.273, 0.3704, 0.2329, 0.4254, 0.2312, 0.3574, 0.1956, 0.4069, 0.159, 0.3933, 0.191, 0.3574, 0.1956, 0.3933, 0.191, 0.3704, 0.2329, 0.3374, 0.2548, 0.3574, 0.1956, 0.3704, 0.2329, 0.445, 0.2988, 0.4113, 0.273, 0.45, 0.2628])
me_icosphere_013.materials.append(mat_crabtopus)
me_icosphere_013.use_remesh_fix_poles = True
me_icosphere_013.use_remesh_preserve_attributes = False
me_icosphere_013.update()
arm_armature = bpy.data.armatures.new('Armature')  # bones are not reproduced

# ---- objects
ob_armature = bpy.data.objects.new('Armature', arm_armature)
ob_modle_013 = bpy.data.objects.new('Modle.013', me_icosphere_013)

# ---- transforms, parenting, visibility, modifiers, constraints
ob_armature.location = (0.0, 0.0, 0.0)
ob_modle_013.parent = ob_armature
ob_modle_013.location = (0.0, 0.0, 0.0)
_vg = ob_modle_013.vertex_groups.new(name='Bone')
_vg = ob_modle_013.vertex_groups.new(name='Bone.002')
_vg = ob_modle_013.vertex_groups.new(name='Bone.001')
_vg = ob_modle_013.vertex_groups.new(name='Bone.003')
_vg = ob_modle_013.vertex_groups.new(name='Bone.004')
_vg = ob_modle_013.vertex_groups.new(name='Bone.005')
_vg = ob_modle_013.vertex_groups.new(name='Bone.006')
_vg = ob_modle_013.vertex_groups.new(name='Bone.007')
_vg = ob_modle_013.vertex_groups.new(name='Bone.008')
_vg = ob_modle_013.vertex_groups.new(name='Bone.009')
_vg = ob_modle_013.vertex_groups.new(name='Bone.010')
_vg = ob_modle_013.vertex_groups.new(name='Bone.011')
_vg = ob_modle_013.vertex_groups.new(name='Bone.012')
_vg = ob_modle_013.vertex_groups.new(name='Bone.013')
_vg = ob_modle_013.vertex_groups.new(name='Bone.014')
_vg = ob_modle_013.vertex_groups.new(name='Bone.015')
_vg = ob_modle_013.vertex_groups.new(name='Bone.016')
_vg = ob_modle_013.vertex_groups.new(name='Bone.017')
_vg = ob_modle_013.vertex_groups.new(name='Bone.018')
_vg = ob_modle_013.vertex_groups.new(name='Bone.019')
_vg = ob_modle_013.vertex_groups.new(name='Bone.020')
_vg = ob_modle_013.vertex_groups.new(name='Bone.021')
_vg = ob_modle_013.vertex_groups.new(name='Bone.022')
_vg = ob_modle_013.vertex_groups.new(name='Bone.023')
_vg = ob_modle_013.vertex_groups.new(name='Bone.024')
_vg = ob_modle_013.vertex_groups.new(name='Bone.025')
_vg = ob_modle_013.vertex_groups.new(name='Bone.026')
_vg = ob_modle_013.vertex_groups.new(name='Bone.027')
_vg = ob_modle_013.vertex_groups.new(name='Bone.028')
_vg = ob_modle_013.vertex_groups.new(name='Bone.029')
_vg = ob_modle_013.vertex_groups.new(name='Bone.030')
_vg = ob_modle_013.vertex_groups.new(name='Bone.031')
_vg = ob_modle_013.vertex_groups.new(name='Bone.032')
_vg = ob_modle_013.vertex_groups.new(name='Bone.033')
_vg = ob_modle_013.vertex_groups.new(name='Bone.034')
_vg = ob_modle_013.vertex_groups.new(name='Bone.035')
_vg = ob_modle_013.vertex_groups.new(name='Bone.036')
_vg = ob_modle_013.vertex_groups.new(name='Bone.037')
_vg = ob_modle_013.vertex_groups.new(name='Bone.038')
_vg = ob_modle_013.vertex_groups.new(name='Bone.039')
_vg = ob_modle_013.vertex_groups.new(name='Bone.040')
_vg = ob_modle_013.vertex_groups.new(name='Bone.041')
_vg = ob_modle_013.vertex_groups.new(name='Bone.042')
_vg = ob_modle_013.vertex_groups.new(name='Bone.043')
_vg = ob_modle_013.vertex_groups.new(name='Bone.044')
_vg = ob_modle_013.vertex_groups.new(name='Bone.045')
_vg = ob_modle_013.vertex_groups.new(name='Bone.046')
_vg = ob_modle_013.vertex_groups.new(name='Bone.047')
_vg = ob_modle_013.vertex_groups.new(name='Bone.048')
_vg = ob_modle_013.vertex_groups.new(name='Bone.049')
_vg = ob_modle_013.vertex_groups.new(name='Bone.050')
_vg = ob_modle_013.vertex_groups.new(name='Bone.051')
_vg = ob_modle_013.vertex_groups.new(name='Bone.052')
_vg = ob_modle_013.vertex_groups.new(name='Bone.053')
_vg = ob_modle_013.vertex_groups.new(name='Bone.054')
_vg = ob_modle_013.vertex_groups.new(name='Bone.055')
_vg = ob_modle_013.vertex_groups.new(name='Bone.056')
_vg = ob_modle_013.vertex_groups.new(name='Bone.057')
_vg = ob_modle_013.vertex_groups.new(name='Bone.058')
_vg = ob_modle_013.vertex_groups.new(name='Bone.059')
_vg = ob_modle_013.vertex_groups.new(name='Bone.060')
_vg = ob_modle_013.vertex_groups.new(name='Bone.061')
_vg = ob_modle_013.vertex_groups.new(name='Bone.062')
_vg = ob_modle_013.vertex_groups.new(name='Bone.063')
_vg = ob_modle_013.vertex_groups.new(name='Bone.064')
_vg = ob_modle_013.vertex_groups.new(name='Bone.065')
_vg = ob_modle_013.vertex_groups.new(name='Bone.066')
_vg = ob_modle_013.vertex_groups.new(name='Bone.067')
_vg = ob_modle_013.vertex_groups.new(name='Bone.068')
_vg = ob_modle_013.vertex_groups.new(name='Bone.069')
_vg = ob_modle_013.vertex_groups.new(name='Bone.070')
_vg = ob_modle_013.vertex_groups.new(name='Bone.071')
_vg = ob_modle_013.vertex_groups.new(name='Bone.072')
_vg = ob_modle_013.vertex_groups.new(name='Bone.011R')
_vg = ob_modle_013.vertex_groups.new(name='Bone.012R')
_vg = ob_modle_013.vertex_groups.new(name='Bone.013R')
_vg = ob_modle_013.vertex_groups.new(name='Bone.014R')
_vg = ob_modle_013.vertex_groups.new(name='Bone.015R')
_vg = ob_modle_013.vertex_groups.new(name='Bone.016R')
_vg = ob_modle_013.vertex_groups.new(name='Bone.017R')
_vg = ob_modle_013.vertex_groups.new(name='Bone.018R')
_vg = ob_modle_013.vertex_groups.new(name='Bone.019R')
for _i, _w in zip([248, 250, 252, 253, 254, 255, 256, 257, 258, 259, 260, 261, 262, 263, 264, 265, 266, 267, 268, 269, 270, 271, 272, 273, 274, 275, 276, 277, 278, 279, 280, 281, 282, 283, 284, 285, 286, 287, 288, 289, 290, 291, 292, 293, 294, 295, 296, 297, 320, 321, 322, 323, 324, 325, 326, 327, 328, 329, 330, 331, 332, 333, 334, 335, 336, 337, 338, 339, 340, 341, 342, 343, 344, 345], [0.08078, 0.07962, 0.0784, 0.9334, 0.07987, 0.9336, 0.08477, 0.93, 0.0903, 0.9248, 0.0936, 0.9211, 0.09398, 0.9204, 0.09153, 0.9232, 0.08599, 0.9292, 0.07831, 0.9365, 0.07225, 0.9412, 0.0715, 0.9404, 0.0748, 0.9355, 0.0784, 0.9305, 0.08045, 0.9279, 0.9884, 0.9281, 0.9885, 0.9306, 0.9896, 0.989, 0.9888, 0.9885, 0.9887, 0.9874, 0.9873, 0.988, 0.9899, 0.99, 0.9905, 0.9904, 0.9905, 0.989, 0.2695, 0.2718, 0.2751, 0.2646, 0.2686, 0.2664, 0.265, 0.2623, 0.2664, 0.2652, 0.265, 0.2641, 0.2646, 0.2615, 0.2846, 0.2626, 0.2656, 0.2687, 0.2679, 0.2658, 0.2713, 0.2744, 0.2746, 0.2774, 0.2942, 0.2746]): _vg.add([_i], _w, 'REPLACE')
_vg = ob_modle_013.vertex_groups.new(name='Bone.020R')
for _i, _w in zip([189, 191, 193, 195, 197, 199, 201, 203, 205, 207, 209, 211, 213, 215, 216, 217, 218, 219, 220, 221, 222, 223, 224, 225, 226, 227, 228, 229, 230, 231, 232, 233, 234, 235, 236, 237, 238, 239, 240, 241, 242, 243, 244, 245, 246, 247, 248, 249, 250, 251, 252, 253, 254, 255, 256, 257, 258, 259, 260, 261, 262, 263, 264, 265, 266, 267, 268, 269, 270, 271, 272, 273, 274, 275, 276, 277, 278, 279, 281, 283, 320, 321, 322, 323, 324, 325, 326, 327, 328, 329, 330, 331, 332, 333, 334, 335, 336, 337, 338, 339, 340, 341, 342, 343, 344, 345, 346, 347, 348, 349, 350, 351, 352, 353, 354, 355, 356, 357, 358, 359, 360, 361, 362, 363, 364, 365, 366, 367, 368, 369, 370, 371], [0.09645, 0.101, 0.1043, 0.1048, 0.102, 0.09622, 0.08947, 0.08648, 0.09015, 0.09738, 0.1034, 0.1062, 0.1057, 0.1021, 0.9025, 0.09708, 0.9068, 0.09442, 0.9081, 0.9809, 0.9046, 0.9793, 0.8988, 0.9771, 0.8946, 0.9757, 0.8939, 0.9755, 0.8969, 0.9767, 0.9036, 0.979, 0.9117, 0.9819, 0.9163, 0.9838, 0.914, 0.9836, 0.9076, 0.982, 0.9016, 0.9803, 0.8987, 0.9794, 0.8992, 0.9793, 0.9181, 0.9801, 0.9193, 0.981, 0.9206, 0.06653, 0.9191, 0.06634, 0.9141, 0.06992, 0.9084, 0.07506, 0.9049, 0.07878, 0.9045, 0.07945, 0.9071, 0.07666, 0.9128, 0.07067, 0.9207, 0.0634, 0.9269, 0.0587, 0.9277, 0.05959, 0.9243, 0.06444, 0.9205, 0.06938, 0.9184, 0.07202, 0.07181, 0.06931, 0.6106, 0.6092, 0.6079, 0.6184, 0.6094, 0.6092, 0.6069, 0.5967, 0.6087, 0.6095, 0.6124, 0.6101, 0.6148, 0.6194, 0.598, 0.6269, 0.6174, 0.6161, 0.6152, 0.6148, 0.613, 0.6098, 0.6107, 0.607, 0.5939, 0.6085, 0.2489, 0.2508, 0.2538, 0.2462, 0.2475, 0.2456, 0.2431, 0.2416, 0.2447, 0.2426, 0.2426, 0.2391, 0.2432, 0.2417, 0.2598, 0.2465, 0.2457, 0.249, 0.2476, 0.2448, 0.2508, 0.2534, 0.2538, 0.2557, 0.2694, 0.2533]): _vg.add([_i], _w, 'REPLACE')
_vg = ob_modle_013.vertex_groups.new(name='Bone.021R')
for _i, _w in zip([157, 159, 161, 163, 165, 167, 169, 171, 173, 175, 177, 179, 181, 183, 184, 185, 186, 187, 188, 189, 190, 191, 192, 193, 194, 195, 196, 197, 198, 199, 200, 201, 202, 203, 204, 205, 206, 207, 208, 209, 210, 211, 212, 213, 214, 215, 216, 217, 218, 219, 220, 222, 224, 226, 228, 230, 232, 234, 236, 238, 240, 242, 244, 246, 320, 321, 322, 323, 324, 325, 326, 327, 328, 329, 330, 331, 332, 333, 334, 335, 336, 337, 338, 339, 340, 341, 342, 343, 344, 345, 346, 347, 348, 349, 350, 351, 352, 353, 354, 355, 356, 357, 358, 359, 360, 361, 362, 363, 364, 365, 366, 367, 368, 369, 370, 371, 372, 373, 374, 375, 376, 377, 378, 379, 380, 381, 382, 383, 384, 385, 386, 387, 388, 389, 390, 391, 392, 393, 394, 395, 396, 397], [0.09356, 0.09679, 0.09729, 0.09442, 0.08872, 0.08291, 0.08177, 0.08741, 0.09614, 0.1032, 0.1063, 0.1054, 0.1007, 0.09416, 0.886, 0.08962, 0.8902, 0.08993, 0.8887, 0.8922, 0.8839, 0.8869, 0.8802, 0.8829, 0.8799, 0.8823, 0.8832, 0.8857, 0.8898, 0.8927, 0.8972, 0.9007, 0.8998, 0.9042, 0.8943, 0.8998, 0.8851, 0.8911, 0.8776, 0.8838, 0.8742, 0.8803, 0.8749, 0.881, 0.8795, 0.8853, 0.09517, 0.8914, 0.09111, 0.8946, 0.08982, 0.09318, 0.0987, 0.1027, 0.1034, 0.1005, 0.09421, 0.08649, 0.08207, 0.08422, 0.09044, 0.09609, 0.09887, 0.09841, 0.1199, 0.119, 0.117, 0.117, 0.122, 0.1244, 0.1281, 0.1411, 0.1249, 0.1253, 0.1227, 0.1258, 0.1207, 0.1191, 0.1173, 0.1105, 0.117, 0.1153, 0.1169, 0.1194, 0.1157, 0.1158, 0.1146, 0.1156, 0.1119, 0.1169, 0.4008, 0.3995, 0.4, 0.4123, 0.3978, 0.3974, 0.3906, 0.3863, 0.3938, 0.3898, 0.3898, 0.3836, 0.3905, 0.3862, 0.3924, 0.4117, 0.3972, 0.4006, 0.3976, 0.3937, 0.3993, 0.3992, 0.3999, 0.3986, 0.3938, 0.3993, 0.2894, 0.2912, 0.2938, 0.2865, 0.2884, 0.2867, 0.2848, 0.2837, 0.2861, 0.2843, 0.2844, 0.2815, 0.2849, 0.2839, 0.2992, 0.2871, 0.287, 0.2897, 0.2886, 0.2862, 0.2914, 0.2936, 0.294, 0.2957, 0.3081, 0.2935]): _vg.add([_i], _w, 'REPLACE')
_vg = ob_modle_013.vertex_groups.new(name='Bone.022R')
for _i, _w in zip([120, 122, 124, 125, 126, 127, 128, 129, 130, 131, 132, 133, 134, 135, 136, 137, 138, 139, 140, 141, 142, 143, 144, 145, 146, 147, 148, 149, 150, 151, 152, 153, 154, 155, 156, 157, 158, 159, 160, 161, 162, 163, 164, 165, 166, 167, 168, 169, 170, 171, 172, 173, 174, 175, 176, 177, 178, 179, 180, 181, 182, 183, 184, 185, 186, 187, 188, 190, 192, 194, 196, 198, 200, 202, 204, 206, 208, 210, 212, 214, 346, 347, 348, 349, 350, 351, 352, 353, 354, 355, 356, 357, 358, 359, 360, 361, 362, 363, 364, 365, 366, 367, 368, 369, 370, 371, 372, 373, 374, 375, 376, 377, 378, 379, 380, 381, 382, 383, 384, 385, 386, 387, 388, 389, 390, 391, 392, 393, 394, 395, 396, 397, 398, 399, 400, 401, 402, 403, 404, 405, 406, 407, 408, 409, 410, 411, 412, 413, 414, 415, 416, 417, 418, 419, 420, 421, 422, 423, 424, 425, 426, 427, 428, 429, 430, 431, 432, 433, 434, 435, 436, 437, 438, 439, 440, 441, 442, 443, 444, 445, 446, 447, 448, 449], [0.0824, 0.08615, 0.08912, 0.906, 0.08947, 0.9057, 0.08675, 0.9084, 0.08132, 0.9139, 0.07538, 0.92, 0.07332, 0.9224, 0.07744, 0.9185, 0.0847, 0.9114, 0.09073, 0.9055, 0.09357, 0.9027, 0.09298, 0.9032, 0.08934, 0.9066, 0.08429, 0.9115, 0.08121, 0.9143, 0.9828, 0.9129, 0.9826, 0.909, 0.9815, 0.9043, 0.9806, 0.901, 0.9806, 0.9005, 0.9815, 0.9035, 0.9833, 0.9094, 0.9851, 0.9155, 0.9856, 0.9167, 0.984, 0.9108, 0.9815, 0.9017, 0.9792, 0.8944, 0.9781, 0.891, 0.9783, 0.892, 0.9796, 0.8969, 0.9815, 0.9037, 0.1024, 0.9084, 0.0989, 0.9081, 0.1001, 0.1041, 0.1072, 0.1076, 0.1048, 0.09929, 0.09306, 0.09096, 0.09559, 0.1034, 0.1096, 0.1124, 0.1118, 0.1079, 0.3503, 0.3497, 0.3462, 0.3415, 0.3547, 0.3569, 0.3663, 0.3721, 0.3615, 0.3676, 0.3676, 0.3773, 0.3663, 0.3721, 0.3478, 0.3418, 0.3571, 0.3504, 0.3548, 0.3615, 0.3498, 0.3474, 0.3463, 0.3456, 0.3368, 0.3474, 0.4137, 0.4123, 0.4124, 0.4232, 0.4114, 0.4113, 0.4062, 0.4031, 0.4085, 0.4055, 0.4054, 0.4008, 0.4059, 0.4028, 0.4059, 0.4219, 0.4108, 0.4131, 0.411, 0.4082, 0.412, 0.4117, 0.4121, 0.411, 0.4057, 0.4118, 0.799, 0.7994, 0.8013, 0.8028, 0.7969, 0.7957, 0.7912, 0.789, 0.7935, 0.7904, 0.7904, 0.7853, 0.7912, 0.789, 0.7999, 0.8029, 0.7958, 0.799, 0.7969, 0.7935, 0.7994, 0.8007, 0.8013, 0.8017, 0.8069, 0.8007, 0.05085, 0.05134, 0.0522, 0.05053, 0.05036, 0.04958, 0.04772, 0.0461, 0.04889, 0.04752, 0.04757, 0.04542, 0.04784, 0.04629, 0.05032, 0.05081, 0.04981, 0.05096, 0.05045, 0.04903, 0.05142, 0.0521, 0.05227, 0.05272, 0.05634, 0.05207]): _vg.add([_i], _w, 'REPLACE')
_vg = ob_modle_013.vertex_groups.new(name='Bone.023R')
for _i, _w in zip([61, 63, 65, 67, 69, 71, 73, 75, 77, 79, 81, 83, 85, 87, 88, 89, 90, 91, 92, 93, 94, 95, 96, 97, 98, 99, 100, 101, 102, 103, 104, 105, 106, 107, 108, 109, 110, 111, 112, 113, 114, 115, 116, 117, 118, 119, 120, 121, 122, 123, 124, 125, 126, 127, 128, 129, 130, 131, 132, 133, 134, 135, 136, 137, 138, 139, 140, 141, 142, 143, 144, 145, 146, 147, 148, 149, 150, 151, 153, 155, 372, 373, 374, 375, 376, 377, 378, 379, 380, 381, 382, 383, 384, 385, 386, 387, 388, 389, 390, 391, 392, 393, 394, 395, 396, 397, 398, 399, 400, 401, 402, 403, 404, 405, 406, 407, 408, 409, 410, 411, 412, 413, 414, 415, 416, 417, 418, 419, 420, 421, 422, 423, 450, 451, 452, 453, 454, 455, 456, 457, 458, 459, 460, 461, 462, 463, 464, 465, 466, 467, 468, 469, 470, 471, 472, 473, 474, 475], [0.07361, 0.06869, 0.06444, 0.06502, 0.07163, 0.0806, 0.08767, 0.09087, 0.08986, 0.08513, 0.0784, 0.07303, 0.0718, 0.07391, 0.9208, 0.07622, 0.9195, 0.07636, 0.9198, 0.9836, 0.922, 0.9844, 0.9258, 0.9858, 0.9292, 0.9871, 0.9283, 0.9872, 0.9219, 0.9855, 0.9138, 0.9831, 0.9079, 0.981, 0.9053, 0.9801, 0.9058, 0.9802, 0.9094, 0.9814, 0.9153, 0.9832, 0.9205, 0.9846, 0.9221, 0.9848, 0.9168, 0.9841, 0.913, 0.9836, 0.91, 0.09288, 0.9097, 0.09317, 0.9125, 0.09054, 0.918, 0.08522, 0.924, 0.0792, 0.9261, 0.07685, 0.9219, 0.08064, 0.9144, 0.08757, 0.9083, 0.09329, 0.9053, 0.09599, 0.9059, 0.09554, 0.9097, 0.09221, 0.9148, 0.0875, 0.918, 0.08473, 0.08618, 0.09001, 0.2969, 0.2965, 0.2937, 0.2903, 0.3002, 0.302, 0.3091, 0.3132, 0.3054, 0.3102, 0.3102, 0.3177, 0.3092, 0.3133, 0.2949, 0.291, 0.3022, 0.2972, 0.3004, 0.3056, 0.2966, 0.2947, 0.2939, 0.2933, 0.2863, 0.2946, 0.06679, 0.06666, 0.06588, 0.06496, 0.06776, 0.06801, 0.07036, 0.06835, 0.06948, 0.07165, 0.07165, 0.07621, 0.07036, 0.06835, 0.06549, 0.06495, 0.068, 0.06678, 0.06776, 0.06948, 0.06666, 0.06612, 0.06587, 0.06573, 0.06371, 0.06612, 0.07239, 0.07294, 0.07387, 0.07188, 0.07191, 0.0713, 0.07037, 0.06952, 0.07097, 0.07028, 0.07029, 0.06925, 0.0704, 0.06957, 0.07153, 0.07205, 0.07136, 0.07246, 0.07196, 0.07101, 0.07299, 0.07375, 0.07391, 0.07445, 0.07848, 0.07373]): _vg.add([_i], _w, 'REPLACE')
_vg = ob_modle_013.vertex_groups.new(name='Bone.024R')
for _i, _w in zip([17, 20, 23, 26, 29, 32, 35, 38, 41, 44, 47, 50, 53, 55, 56, 57, 58, 59, 60, 61, 62, 63, 64, 65, 66, 67, 68, 69, 70, 71, 72, 73, 74, 75, 76, 77, 78, 79, 80, 81, 82, 83, 84, 85, 86, 87, 88, 89, 90, 91, 92, 94, 96, 98, 100, 102, 104, 106, 108, 110, 112, 114, 116, 118, 398, 399, 400, 401, 402, 403, 404, 405, 406, 407, 408, 409, 410, 411, 412, 413, 414, 415, 416, 417, 418, 419, 420, 421, 422, 423, 424, 425, 426, 427, 428, 429, 430, 431, 432, 433, 434, 435, 436, 437, 438, 439, 440, 441, 442, 443, 444, 445, 446, 447, 448, 449, 450, 451, 452, 453, 454, 455, 456, 457, 458, 459, 460, 461, 462, 463, 464, 465, 466, 467, 468, 469, 470, 471, 472, 473, 474, 475, 476, 477, 478, 479, 480, 481, 482, 483, 484, 485, 486, 487, 488, 489, 490, 491, 492, 493, 494, 495, 496, 497, 498, 499, 500, 501], [0.1011, 0.09361, 0.09424, 0.1048, 0.1194, 0.1313, 0.1369, 0.1359, 0.1291, 0.1196, 0.1119, 0.1099, 0.1126, 0.1157, 0.9113, 0.1152, 0.9125, 0.1099, 0.9153, 0.9212, 0.9195, 0.9264, 0.9231, 0.931, 0.9217, 0.9302, 0.9139, 0.9227, 0.9044, 0.9127, 0.8975, 0.9049, 0.8941, 0.9014, 0.894, 0.9023, 0.8972, 0.9074, 0.9031, 0.9148, 0.909, 0.9209, 0.9116, 0.9225, 0.9115, 0.9204, 0.07798, 0.9181, 0.07925, 0.9181, 0.07899, 0.07685, 0.07312, 0.06982, 0.07071, 0.07691, 0.08473, 0.09042, 0.09292, 0.09241, 0.0889, 0.08323, 0.07824, 0.07672, 0.1342, 0.1339, 0.1328, 0.1322, 0.1353, 0.1362, 0.1384, 0.1427, 0.137, 0.1379, 0.1379, 0.1385, 0.1384, 0.1426, 0.1347, 0.1322, 0.1362, 0.1342, 0.1353, 0.137, 0.1339, 0.1331, 0.1328, 0.1325, 0.1294, 0.1331, 0.9492, 0.9487, 0.9478, 0.9495, 0.9496, 0.9504, 0.9523, 0.9539, 0.9511, 0.9525, 0.9524, 0.9546, 0.9522, 0.9537, 0.9497, 0.9492, 0.9502, 0.949, 0.9496, 0.951, 0.9486, 0.9479, 0.9477, 0.9473, 0.9437, 0.9479, 0.1652, 0.1638, 0.1641, 0.1734, 0.1635, 0.1637, 0.1597, 0.1585, 0.1613, 0.1586, 0.1572, 0.1557, 0.1567, 0.1549, 0.1593, 0.1567, 0.1572, 0.1584, 0.1581, 0.1573, 0.1594, 0.161, 0.16, 0.1618, 0.1617, 0.1626, 0.2127, 0.2166, 0.2197, 0.2041, 0.2118, 0.2086, 0.2073, 0.2039, 0.2089, 0.2076, 0.2079, 0.2059, 0.2081, 0.2057, 0.2163, 0.2064, 0.2098, 0.2137, 0.2127, 0.2097, 0.2173, 0.2225, 0.2203, 0.2299, 0.2298, 0.2223]): _vg.add([_i], _w, 'REPLACE')
_vg = ob_modle_013.vertex_groups.new(name='Bone.025R')
for _i, _w in zip([0, 1, 2, 3, 4, 5, 6, 7, 8, 9, 10, 11, 12, 13, 14, 15, 16, 17, 18, 19, 20, 21, 22, 23, 24, 25, 26, 27, 28, 29, 30, 31, 32, 33, 34, 35, 36, 37, 38, 39, 40, 41, 42, 43, 44, 45, 46, 47, 48, 49, 50, 51, 52, 53, 54, 55, 56, 57, 58, 59, 60, 62, 64, 66, 68, 70, 72, 74, 76, 78, 80, 82, 84, 86, 298, 299, 300, 301, 302, 303, 304, 305, 306, 307, 308, 309, 310, 311, 312, 313, 314, 315, 316, 317, 318, 319, 450, 451, 452, 453, 454, 455, 456, 457, 458, 459, 460, 461, 462, 463, 464, 465, 466, 467, 468, 469, 470, 471, 472, 473, 474, 475, 476, 477, 478, 479, 480, 481, 482, 483, 484, 485, 486, 487, 488, 489, 490, 491, 492, 493, 494, 495, 496, 497, 498, 499, 500, 501], [0.9983, 0.9983, 0.9986, 0.9841, 0.9999, 0.9998, 0.9999, 0.9999, 0.9999, 0.9999, 1.0, 1.0, 0.9999, 0.9999, 0.9989, 0.9991, 0.9876, 0.8985, 0.9855, 0.9893, 0.906, 0.9891, 0.9991, 0.9053, 0.9867, 0.9988, 0.8946, 0.9831, 0.9982, 0.8799, 0.9799, 0.9977, 0.8679, 0.9781, 0.9974, 0.8621, 0.9782, 0.9974, 0.8632, 0.9798, 0.9976, 0.87, 0.9822, 0.9979, 0.8797, 0.984, 0.9982, 0.8875, 0.9846, 0.9983, 0.8895, 0.9842, 0.9983, 0.8868, 0.9838, 0.8837, 0.08376, 0.8842, 0.08261, 0.8895, 0.08016, 0.07646, 0.07328, 0.07465, 0.08168, 0.09012, 0.09606, 0.09892, 0.09916, 0.09658, 0.09144, 0.08623, 0.08381, 0.08377, 0.9998, 0.9998, 0.9999, 0.9999, 0.9999, 0.9999, 0.9998, 0.9998, 0.9998, 0.9998, 0.9999, 0.9999, 0.9999, 0.9999, 0.9998, 0.9998, 0.9999, 0.9999, 0.9999, 0.9999, 1.0, 0.9999, 0.7624, 0.7632, 0.762, 0.7547, 0.7646, 0.765, 0.7699, 0.772, 0.7677, 0.7711, 0.7725, 0.775, 0.7729, 0.7756, 0.7692, 0.7713, 0.7714, 0.7691, 0.7699, 0.7716, 0.7676, 0.7653, 0.7661, 0.7637, 0.7599, 0.7636, 0.7873, 0.7834, 0.7803, 0.7959, 0.7882, 0.7914, 0.7927, 0.7961, 0.7911, 0.7924, 0.7921, 0.7941, 0.7919, 0.7943, 0.7837, 0.7936, 0.7902, 0.7863, 0.7873, 0.7903, 0.7827, 0.7775, 0.7797, 0.7701, 0.7702, 0.7777]): _vg.add([_i], _w, 'REPLACE')
_vg = ob_modle_013.vertex_groups.new(name='Bone.026R')
_vg = ob_modle_013.vertex_groups.new(name='Bone.027R')
_vg = ob_modle_013.vertex_groups.new(name='Bone.028R')
_vg = ob_modle_013.vertex_groups.new(name='Bone.029R')
_vg = ob_modle_013.vertex_groups.new(name='Bone.030R')
_vg = ob_modle_013.vertex_groups.new(name='Bone.031R')
_vg = ob_modle_013.vertex_groups.new(name='Bone.032R')
_vg = ob_modle_013.vertex_groups.new(name='Bone.033R')
_vg = ob_modle_013.vertex_groups.new(name='Bone.034R')
_vg = ob_modle_013.vertex_groups.new(name='Bone.035R')
_vg = ob_modle_013.vertex_groups.new(name='Bone.036R')
_vg = ob_modle_013.vertex_groups.new(name='Bone.037R')
_vg = ob_modle_013.vertex_groups.new(name='Bone.038R')
_vg = ob_modle_013.vertex_groups.new(name='Bone.039R')
_vg = ob_modle_013.vertex_groups.new(name='Bone.040R')
_vg = ob_modle_013.vertex_groups.new(name='Bone.041R')
_vg = ob_modle_013.vertex_groups.new(name='Bone.011L')
_vg = ob_modle_013.vertex_groups.new(name='Bone.012L')
_vg = ob_modle_013.vertex_groups.new(name='Bone.013L')
_vg = ob_modle_013.vertex_groups.new(name='Bone.014L')
_vg = ob_modle_013.vertex_groups.new(name='Bone.015L')
_vg = ob_modle_013.vertex_groups.new(name='Bone.016L')
_vg = ob_modle_013.vertex_groups.new(name='Bone.017L')
_vg = ob_modle_013.vertex_groups.new(name='Bone.018L')
_vg = ob_modle_013.vertex_groups.new(name='Bone.019L')
_vg = ob_modle_013.vertex_groups.new(name='Bone.020L')
_vg = ob_modle_013.vertex_groups.new(name='Bone.021L')
_vg = ob_modle_013.vertex_groups.new(name='Bone.022L')
_vg = ob_modle_013.vertex_groups.new(name='Bone.023L')
_vg = ob_modle_013.vertex_groups.new(name='Bone.024L')
_vg = ob_modle_013.vertex_groups.new(name='Bone.025L')
_vg = ob_modle_013.vertex_groups.new(name='Bone.026L')
_vg = ob_modle_013.vertex_groups.new(name='Bone.027L')
_vg = ob_modle_013.vertex_groups.new(name='Bone.028L')
_vg = ob_modle_013.vertex_groups.new(name='Bone.029L')
_vg = ob_modle_013.vertex_groups.new(name='Bone.030L')
_vg = ob_modle_013.vertex_groups.new(name='Bone.031L')
_vg = ob_modle_013.vertex_groups.new(name='Bone.032L')
_vg = ob_modle_013.vertex_groups.new(name='Bone.033L')
_vg = ob_modle_013.vertex_groups.new(name='Bone.034L')
_vg = ob_modle_013.vertex_groups.new(name='Bone.035L')
_vg = ob_modle_013.vertex_groups.new(name='Bone.036L')
_vg = ob_modle_013.vertex_groups.new(name='Bone.037L')
_vg = ob_modle_013.vertex_groups.new(name='Bone.038L')
_vg = ob_modle_013.vertex_groups.new(name='Bone.039L')
_vg = ob_modle_013.vertex_groups.new(name='Bone.040L')
_vg = ob_modle_013.vertex_groups.new(name='Bone.041L')
_m = ob_modle_013.modifiers.new('Armature', 'ARMATURE')
_m.object = ob_armature

# ---- collection membership
col_collection.objects.link(ob_armature)
col_collection.objects.link(ob_modle_013)

# ---- scene / render settings (as saved in the file)
scene.frame_start = 0; scene.frame_end = 200; scene.frame_set(0)
scene.render.engine = 'BLENDER_EEVEE_NEXT'
scene.cycles.sampling_pattern = 'TABULATED_SOBOL'
scene.cycles.use_light_tree = False
scene.view_settings.view_transform = 'Filmic'
bpy.context.view_layer.update()

# ---- added for rendering (the .blend has no active camera): camera
cam_auto = bpy.data.cameras.new('AutoCamera')
cam_auto.lens = 50.0
cam_auto.sensor_width = 36.0
cam_auto.clip_end = 1000.0
ob_auto_camera = bpy.data.objects.new('AutoCamera', cam_auto)
scene.collection.objects.link(ob_auto_camera)
ob_auto_camera.location = (15.7957, -21.1221, 14.1585)
ob_auto_camera.rotation_euler = (1.09748, -7.21219e-08, 0.694738)
scene.camera = ob_auto_camera
bpy.context.view_layer.update()
